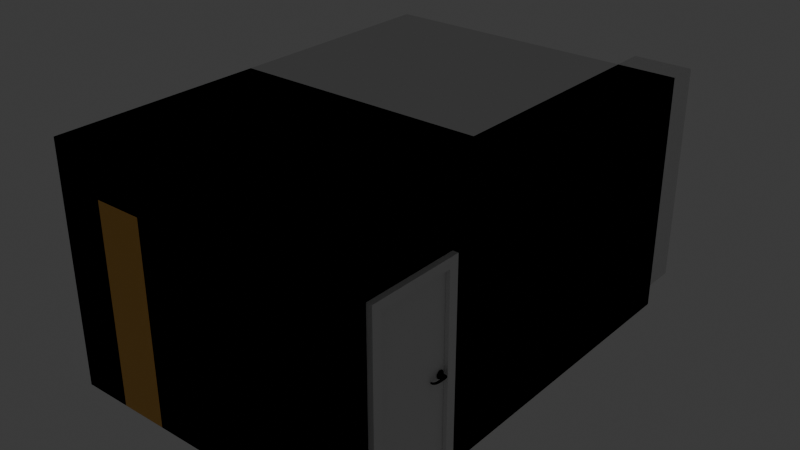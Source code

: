 # Source: ZimmerMatthiasMitM_bel3.blend  (saved by Blender 4.0.36; exported with 4.5.12 LTS)
import bpy
from mathutils import Matrix  # noqa: F401  (used for matrix-valued properties, if any)

bpy.ops.wm.read_factory_settings(use_empty=True)
scene = bpy.context.scene
scene.name = 'Scene'

# ---- collections
col_collection = bpy.data.collections.new('Collection'); scene.collection.children.link(col_collection)

# ---- materials (node trees are filled in below, after node groups)
mat_material_001 = bpy.data.materials.new('Material.001')
mat_material_001.use_transparent_shadow = False
mat_door_material = bpy.data.materials.new('Door_material')
mat_door_material.use_transparent_shadow = False
mat_handle_material = bpy.data.materials.new('Handle_material')
mat_handle_material.use_transparent_shadow = False
mat_handle_material.diffuse_color = (0.578, 0.555, 0.736, 1.0)
mat_hidden_material = bpy.data.materials.new('hidden_material')
mat_hidden_material.use_transparent_shadow = False
mat_hidden_material.diffuse_color = (1.0, 1.0, 1.0, 1.0)
mat_holz = bpy.data.materials.new('Holz')
mat_holz.use_transparent_shadow = False
mat_holz.diffuse_color = (0.8007, 0.4225, 0.07398, 1.0)
mat_holz.roughness = 0.5
mat_material_002 = bpy.data.materials.new('Material.002')
mat_material_002.use_transparent_shadow = False
mat_material_002.diffuse_color = (0.8002, 0.7863, 0.5212, 1.0)
mat_material_002.roughness = 0.5
mat_holz_002 = bpy.data.materials.new('Holz.002')
mat_holz_002.use_transparent_shadow = False
mat_holz_002.diffuse_color = (0.8007, 0.4225, 0.07398, 1.0)
mat_holz_002.roughness = 0.5
mat_material_004 = bpy.data.materials.new('Material.004')
mat_material_004.use_transparent_shadow = False
mat_material_004.diffuse_color = (0.8011, 0.5315, 0.2015, 1.0)
mat_material_004.roughness = 0.5
mat_material_005 = bpy.data.materials.new('Material.005')
mat_material_005.use_transparent_shadow = False
mat_material_005.diffuse_color = (0.8011, 0.5315, 0.2015, 1.0)
mat_material_005.roughness = 0.5

# ---- material node trees
mat_material_001.use_nodes = True; mat_material_001.node_tree.nodes.clear()
_N = mat_material_001.node_tree.nodes; _L = mat_material_001.node_tree.links
n0 = _N.new('ShaderNodeBsdfPrincipled'); n0.name = 'Principled BSDF'; n0.location = (10, 300)
n0.inputs[3].default_value = 1.45
n1 = _N.new('ShaderNodeOutputMaterial'); n1.name = 'Material Output'; n1.location = (300, 300)
_L.new(n0.outputs[0], n1.inputs[0])
n1.is_active_output = True
mat_door_material.use_nodes = True; mat_door_material.node_tree.nodes.clear()
_N = mat_door_material.node_tree.nodes; _L = mat_door_material.node_tree.links
n0 = _N.new('ShaderNodeBsdfPrincipled'); n0.name = 'Principled BSDF'; n0.location = (10, 300)
n0.inputs[3].default_value = 1.45
n1 = _N.new('ShaderNodeOutputMaterial'); n1.name = 'Material Output'; n1.location = (1100, 160)
n2 = _N.new('ShaderNodeBsdfDiffuse'); n2.name = 'Diffuse BSDF'; n2.location = (200, 320)
n3 = _N.new('ShaderNodeBsdfAnisotropic'); n3.name = 'Glossy_0'; n3.location = (200, 0)
n4 = _N.new('ShaderNodeMixShader'); n4.name = 'Mix_0'; n4.location = (500, 160)
n4.inputs[0].default_value = 0.1
_L.new(n2.outputs[0], n4.inputs[1])
_L.new(n3.outputs[0], n4.inputs[2])
_L.new(n4.outputs[0], n1.inputs[0])
n1.is_active_output = True
mat_handle_material.use_nodes = True; mat_handle_material.node_tree.nodes.clear()
_N = mat_handle_material.node_tree.nodes; _L = mat_handle_material.node_tree.links
n0 = _N.new('ShaderNodeBsdfPrincipled'); n0.name = 'Principled BSDF'; n0.location = (10, 300)
n0.inputs[3].default_value = 1.45
n1 = _N.new('ShaderNodeBsdfAnisotropic'); n1.name = 'Glossy_0'; n1.location = (700, 160)
n1.inputs[1].default_value = 0.2
_L.new(n1.outputs[0], n1.inputs[0])
mat_hidden_material.use_nodes = True; mat_hidden_material.node_tree.nodes.clear()
_N = mat_hidden_material.node_tree.nodes; _L = mat_hidden_material.node_tree.links
n0 = _N.new('ShaderNodeBsdfPrincipled'); n0.name = 'Principled BSDF'; n0.location = (10, 300)
n0.inputs[3].default_value = 1.45
n1 = _N.new('ShaderNodeBsdfTransparent'); n1.name = 'Transparent_0'; n1.location = (700, 160)
_L.new(n1.outputs[0], n1.inputs[0])
mat_holz.use_nodes = True; mat_holz.node_tree.nodes.clear()
_N = mat_holz.node_tree.nodes; _L = mat_holz.node_tree.links
n0 = _N.new('ShaderNodeBsdfPrincipled'); n0.name = 'Principled BSDF'; n0.location = (10, 300)
n0.inputs[0].default_value = (0.8007, 0.4225, 0.07398, 1.0)
n0.inputs[3].default_value = 1.45
n1 = _N.new('ShaderNodeOutputMaterial'); n1.name = 'Material Output'; n1.location = (300, 300)
n2 = _N.new('ShaderNodeNormalMap'); n2.name = 'Normal Map'; n2.location = (-300, -300)
n2.label = 'Normal/Map'
n2.inputs[0].default_value = 0.0
_L.new(n0.outputs[0], n1.inputs[0])
_L.new(n2.outputs[0], n0.inputs[5])
n1.is_active_output = True
mat_material_002.use_nodes = True; mat_material_002.node_tree.nodes.clear()
_N = mat_material_002.node_tree.nodes; _L = mat_material_002.node_tree.links
n0 = _N.new('ShaderNodeBsdfPrincipled'); n0.name = 'Principled BSDF'; n0.location = (10, 300)
n0.inputs[0].default_value = (0.8002, 0.7863, 0.5212, 1.0)
n0.inputs[3].default_value = 1.45
n1 = _N.new('ShaderNodeOutputMaterial'); n1.name = 'Material Output'; n1.location = (300, 300)
n2 = _N.new('ShaderNodeNormalMap'); n2.name = 'Normal Map'; n2.location = (-300, -300)
n2.label = 'Normal/Map'
n2.inputs[0].default_value = 0.0
_L.new(n0.outputs[0], n1.inputs[0])
_L.new(n2.outputs[0], n0.inputs[5])
n1.is_active_output = True
mat_holz_002.use_nodes = True; mat_holz_002.node_tree.nodes.clear()
_N = mat_holz_002.node_tree.nodes; _L = mat_holz_002.node_tree.links
n0 = _N.new('ShaderNodeBsdfPrincipled'); n0.name = 'Principled BSDF'; n0.location = (10, 300)
n0.inputs[0].default_value = (0.8007, 0.4225, 0.07398, 1.0)
n0.inputs[3].default_value = 1.45
n1 = _N.new('ShaderNodeOutputMaterial'); n1.name = 'Material Output'; n1.location = (300, 300)
n2 = _N.new('ShaderNodeNormalMap'); n2.name = 'Normal Map'; n2.location = (-300, -300)
n2.label = 'Normal/Map'
n2.inputs[0].default_value = 0.0
_L.new(n0.outputs[0], n1.inputs[0])
_L.new(n2.outputs[0], n0.inputs[5])
n1.is_active_output = True
mat_material_004.use_nodes = True; mat_material_004.node_tree.nodes.clear()
_N = mat_material_004.node_tree.nodes; _L = mat_material_004.node_tree.links
n0 = _N.new('ShaderNodeBsdfPrincipled'); n0.name = 'Principled BSDF'; n0.location = (10, 300)
n0.inputs[0].default_value = (0.8011, 0.5315, 0.2015, 1.0)
n0.inputs[3].default_value = 1.45
n1 = _N.new('ShaderNodeOutputMaterial'); n1.name = 'Material Output'; n1.location = (300, 300)
n2 = _N.new('ShaderNodeNormalMap'); n2.name = 'Normal Map'; n2.location = (-300, -300)
n2.label = 'Normal/Map'
n2.inputs[0].default_value = 0.0
_L.new(n0.outputs[0], n1.inputs[0])
_L.new(n2.outputs[0], n0.inputs[5])
n1.is_active_output = True
mat_material_005.use_nodes = True; mat_material_005.node_tree.nodes.clear()
_N = mat_material_005.node_tree.nodes; _L = mat_material_005.node_tree.links
n0 = _N.new('ShaderNodeBsdfPrincipled'); n0.name = 'Principled BSDF'; n0.location = (10, 300)
n0.inputs[0].default_value = (0.8011, 0.5315, 0.2015, 1.0)
n0.inputs[3].default_value = 1.45
n1 = _N.new('ShaderNodeOutputMaterial'); n1.name = 'Material Output'; n1.location = (300, 300)
n2 = _N.new('ShaderNodeNormalMap'); n2.name = 'Normal Map'; n2.location = (-300, -300)
n2.label = 'Normal/Map'
n2.inputs[0].default_value = 0.0
_L.new(n0.outputs[0], n1.inputs[0])
_L.new(n2.outputs[0], n0.inputs[5])
n1.is_active_output = True

# ---- world
world_world = bpy.data.worlds.new('World'); scene.world = world_world
world_world.use_nodes = True; world_world.node_tree.nodes.clear()
_N = world_world.node_tree.nodes; _L = world_world.node_tree.links
n0 = _N.new('ShaderNodeOutputWorld'); n0.name = 'World Output'; n0.location = (300, 300)
n1 = _N.new('ShaderNodeBackground'); n1.name = 'Background'; n1.location = (10, 300)
n1.inputs[0].default_value = (0.05088, 0.05088, 0.05088, 1.0)
_L.new(n1.outputs[0], n0.inputs[0])
n0.is_active_output = True
world_world.color = (0.05088, 0.05088, 0.05088)
world_world.use_sun_shadow = False
world_world.sun_shadow_jitter_overblur = 0.0

# ---- lights
light_point = bpy.data.lights.new('Point', 'POINT')
light_point.transmission_factor = 0.0
light_point.use_soft_falloff = False
light_point.energy = 40.0
light_point.shadow_maximum_resolution = 0.006
light_point.use_absolute_resolution = True

# ---- meshes
me_plane = bpy.data.meshes.new('Plane')
me_plane.from_pydata([(-1.0, -1.0, 0.0), (1.0, -1.0, 0.0), (-1.0, 1.0, 0.0), (1.0, 1.0, 0.0), (-1.0, 1.0, 0.23), (-1.0, -1.0, 0.23), (1.0, -1.0, 0.23), (1.0, 1.0, 0.23), (-1.0, -0.02991, 2.53), (-1.0, -1.0, 2.53), (1.0, -1.0, 2.53), (1.0, 1.0, 2.53), (0.6306, -1.0, 0.0), (0.6306, 1.0, 0.0), (0.6306, -1.0, 0.23), (0.6306, 1.0, 0.23), (0.6306, -1.0, 2.53), (0.6306, 1.0, 2.53), (1.0, 1.0, 0.62), (1.0, -1.0, 0.62), (-1.0, -1.0, 0.62), (-1.0, 1.0, 0.62), (0.6306, -1.0, 0.62), (0.6306, 1.0, 0.62), (0.6306, 1.0, 0.0), (0.6306, 1.0, 0.23), (0.6306, -0.02991, 2.53), (0.6306, -1.0, 0.0), (0.6306, -1.0, 0.23), (0.6306, -1.0, 2.53), (0.6306, -1.0, 0.62), (0.6306, 1.0, 0.62), (1.0, 1.145, 0.62), (1.0, 1.145, 2.53), (1.0, 1.145, 0.23), (0.6306, 1.145, 0.23), (0.6306, 1.145, 2.53), (0.6306, 1.145, 0.62), (-1.0, -0.02991, 2.53), (-1.0, -1.0, 2.53), (1.0, -1.0, 2.53), (1.0, 1.0, 2.53), (0.6306, -1.0, 2.53), (0.6306, 1.0, 2.53), (0.6306, -0.02991, 2.53), (0.6306, -1.0, 2.53), (1.0, 1.145, 2.53), (0.6306, 1.145, 2.53)], [], [(12, 13, 3, 1), (19, 18, 11, 10), (12, 1, 6, 14), (1, 3, 7, 6), (2, 0, 5, 4), (24, 2, 4, 25), (21, 20, 9, 8), (31, 21, 8, 26), (22, 19, 10, 16), (30, 22, 16, 29), (7, 15, 35, 34), (3, 13, 15, 7), (27, 12, 14, 28), (27, 24, 13, 12), (28, 14, 22, 30), (14, 6, 19, 22), (25, 4, 21, 31), (4, 5, 20, 21), (6, 7, 18, 19), (15, 25, 31, 23), (5, 28, 30, 20), (0, 2, 24, 27), (0, 27, 28, 5), (20, 30, 29, 9), (23, 31, 26, 17), (13, 24, 25, 15), (32, 37, 36, 33), (34, 35, 37, 32), (18, 7, 34, 32), (15, 23, 37, 35), (11, 18, 32, 33), (23, 17, 36, 37), (42, 40, 41, 43), (43, 41, 46, 47), (39, 45, 44, 38)])
_uv = me_plane.uv_layers.new(name='UVMap')
_uv.uv.foreach_set('vector', [0.8175, 0.0, 0.8175, 1.0, 1.0, 1.0, 1.0, 0.0, 1.0, 0.0, 1.0, 1.0, 1.0, 1.0, 1.0, 0.0, 0.8175, 0.0, 1.0, 0.0, 1.0, 0.0, 0.8175, 0.0, 1.0, 0.0, 1.0, 1.0, 1.0, 1.0, 1.0, 0.0, 0.0, 1.0, 0.0, 0.0, 0.0, 0.0, 0.0, 1.0, 0.8175, 1.0, 0.0, 1.0, 0.0, 1.0, 0.8175, 1.0, 0.0, 1.0, 0.0, 0.0, 0.0, 0.0, 0.0, 1.0, 0.8175, 1.0, 0.0, 1.0, 0.0, 1.0, 0.8175, 1.0, 0.8175, 0.0, 1.0, 0.0, 1.0, 0.0, 0.8175, 0.0, 0.8175, 0.0, 0.8175, 0.0, 0.8175, 0.0, 0.8175, 0.0, 1.0, 1.0, 0.8175, 1.0, 0.8175, 1.0, 1.0, 1.0, 1.0, 1.0, 0.8175, 1.0, 0.8175, 1.0, 1.0, 1.0, 0.8175, 0.0, 0.8175, 0.0, 0.8175, 0.0, 0.8175, 0.0, 0.8175, 0.0, 0.8175, 1.0, 0.8175, 1.0, 0.8175, 0.0, 0.8175, 0.0, 0.8175, 0.0, 0.8175, 0.0, 0.8175, 0.0, 0.8175, 0.0, 1.0, 0.0, 1.0, 0.0, 0.8175, 0.0, 0.8175, 1.0, 0.0, 1.0, 0.0, 1.0, 0.8175, 1.0, 0.0, 1.0, 0.0, 0.0, 0.0, 0.0, 0.0, 1.0, 1.0, 0.0, 1.0, 1.0, 1.0, 1.0, 1.0, 0.0, 0.8175, 1.0, 0.8175, 1.0, 0.8175, 1.0, 0.8175, 1.0, 0.0, 0.0, 0.8175, 0.0, 0.8175, 0.0, 0.0, 0.0, 0.0, 0.0, 0.0, 1.0, 0.8175, 1.0, 0.8175, 0.0, 0.0, 0.0, 0.8175, 0.0, 0.8175, 0.0, 0.0, 0.0, 0.0, 0.0, 0.8175, 0.0, 0.8175, 0.0, 0.0, 0.0, 0.8175, 1.0, 0.8175, 1.0, 0.8175, 1.0, 0.8175, 1.0, 0.8175, 1.0, 0.8175, 1.0, 0.8175, 1.0, 0.8175, 1.0, 1.0, 1.0, 0.8175, 1.0, 0.8175, 1.0, 1.0, 1.0, 1.0, 1.0, 0.8175, 1.0, 0.8175, 1.0, 1.0, 1.0, 1.0, 1.0, 1.0, 1.0, 1.0, 1.0, 1.0, 1.0, 0.8175, 1.0, 0.8175, 1.0, 0.8175, 1.0, 0.8175, 1.0, 1.0, 1.0, 1.0, 1.0, 1.0, 1.0, 1.0, 1.0, 0.8175, 1.0, 0.8175, 1.0, 0.8175, 1.0, 0.8175, 1.0, 0.8175, 0.0, 1.0, 0.0, 1.0, 1.0, 0.8175, 1.0, 0.8175, 1.0, 1.0, 1.0, 1.0, 1.0, 0.8175, 1.0, 0.0, 0.0, 0.8175, 0.0, 0.8175, 1.0, 0.0, 1.0])
me_plane.materials.append(mat_material_001)
me_plane.update()
me_doorfrane = bpy.data.meshes.new('DoorFrane')
me_doorfrane.from_pydata([(-0.5, -0.02667, 0.0), (-0.5, 0.05333, 0.0), (-0.42, 0.05333, 0.0), (-0.5, -0.02667, 2.1), (-0.5, 0.05333, 2.1), (0.5, 0.05333, 2.1), (0.5, -0.02667, 2.1), (0.42, -0.02667, 2.02), (-0.42, 0.05333, 2.02), (0.42, -0.02667, 0.0), (0.5, -0.02667, 0.0), (0.5, 0.05333, 0.0), (0.42, 0.01333, 2.02), (-0.42, 0.01333, 2.02), (-0.42, 0.01333, 0.0), (-0.4, 0.01333, 2.02), (-0.4, 0.01333, 0.0), (-0.4, 0.05333, 2.02), (-0.4, 0.05333, 0.0), (0.42, 0.01333, 0.0), (-0.42, -0.02667, 2.02), (-0.42, -0.02667, 0.0), (0.42, 0.05333, 2.02), (0.42, 0.05333, 0.0), (0.4, 0.05333, 0.0), (0.4, 0.01333, 0.0), (0.4, 0.05333, 2.02), (0.4, 0.01333, 2.0), (0.4, 0.01333, 2.02), (-0.4, 0.05333, 2.0), (-0.4, 0.01333, 2.0), (0.4, 0.05333, 2.0)], [], [(3, 4, 1, 0), (7, 12, 19, 9), (4, 3, 6, 5), (10, 11, 5, 6), (13, 20, 21, 14), (17, 15, 16, 18), (11, 23, 22, 5), (20, 13, 12, 7), (20, 3, 0, 21), (9, 10, 6, 7), (13, 14, 16, 15), (4, 8, 2, 1), (29, 31, 27, 30), (7, 6, 3, 20), (8, 4, 5, 22), (14, 2, 18, 16), (17, 18, 2, 8), (28, 25, 19, 12), (28, 26, 24, 25), (25, 24, 23, 19), (22, 23, 24, 26), (29, 17, 26, 31), (15, 30, 27, 28), (8, 22, 26)])
me_doorfrane.materials.append(mat_door_material)
me_doorfrane.update()
me_door = bpy.data.meshes.new('Door')
me_door.from_pydata([(-0.836, 0.0, -1.046), (-0.836, 0.034, -1.046), (0.0, 0.034, -1.046), (0.0, 0.0, -1.046), (-0.836, 0.0, 0.964), (-0.836, 0.034, 0.964), (0.0, 0.034, 0.964), (0.0, 0.0, 0.964)], [], [(4, 5, 1, 0), (5, 6, 2, 1), (6, 7, 3, 2), (7, 4, 0, 3), (0, 1, 2, 3), (7, 6, 5, 4)])
me_door.materials.append(mat_door_material)
me_door.update()
me_handle_front = bpy.data.meshes.new('Handle_Front')
me_handle_front.from_pydata([(-0.03019, -0.002781, -0.03282), (-0.04255, -0.002942, -0.01332), (-0.0435, -0.003072, 0.009742), (-0.03279, -0.003135, 0.03019), (-0.01329, -0.003114, 0.04254), (0.009772, -0.003016, 0.04349), (0.03022, -0.002866, 0.03279), (0.04257, -0.002704, 0.01329), (0.04352, -0.002575, -0.009773), (0.03281, -0.002512, -0.03022), (0.01332, -0.002532, -0.04257), (-0.009746, -0.00263, -0.04352), (-0.02902, -0.01959, -0.03172), (-0.04093, -0.01974, -0.01293), (-0.04184, -0.01987, 0.009297), (-0.03152, -0.01993, 0.029), (-0.01273, -0.01991, 0.04091), (0.009494, -0.01982, 0.04183), (0.0292, -0.01967, 0.03151), (0.04111, -0.01952, 0.01272), (0.04202, -0.01939, -0.009511), (0.0317, -0.01933, -0.02922), (0.01291, -0.01935, -0.04112), (-0.009317, -0.01944, -0.04204), (1.283e-05, -0.002823, -1.534e-05), (-0.01446, -0.01961, -0.01591), (-0.02041, -0.01969, -0.006515), (-0.02087, -0.01975, 0.004593), (-0.01571, -0.01978, 0.01444), (-0.006319, -0.01977, 0.02039), (0.004789, -0.01973, 0.02085), (0.01464, -0.01965, 0.01569), (0.02059, -0.01958, 0.006302), (0.02105, -0.01951, -0.004807), (0.01589, -0.01948, -0.01466), (0.006496, -0.01949, -0.02061), (-0.004612, -0.01954, -0.02106), (-0.01441, -0.0315, -0.01597), (-0.02036, -0.03158, -0.00658), (-0.02082, -0.03164, 0.004529), (-0.01566, -0.03167, 0.01438), (-0.006266, -0.03166, 0.02033), (0.004842, -0.03161, 0.02079), (0.01469, -0.03154, 0.01563), (0.02064, -0.03146, 0.006237), (0.0211, -0.0314, -0.004871), (0.01594, -0.03137, -0.01472), (0.00655, -0.03138, -0.02067), (-0.004559, -0.03143, -0.02113), (-0.01446, -0.02062, -0.01591), (-0.02041, -0.0207, -0.00652), (-0.02086, -0.02076, 0.004588), (-0.01571, -0.02079, 0.01444), (-0.006315, -0.02078, 0.02039), (0.004794, -0.02074, 0.02085), (0.01464, -0.02066, 0.01569), (0.02059, -0.02059, 0.006296), (0.02105, -0.02052, -0.004812), (0.01589, -0.02049, -0.01466), (0.006501, -0.0205, -0.02061), (-0.004608, -0.02055, -0.02107), (-0.01216, -0.0315, -0.01353), (-0.01719, -0.03157, -0.00559), (-0.01758, -0.03162, 0.003803), (-0.01322, -0.03165, 0.01213), (-0.005277, -0.03164, 0.01716), (0.004117, -0.0316, 0.01755), (0.01245, -0.03154, 0.01319), (0.01748, -0.03147, 0.005248), (0.01786, -0.03142, -0.004146), (0.0135, -0.03139, -0.01247), (0.00556, -0.0314, -0.01751), (-0.003833, -0.03144, -0.01789), (-0.01852, -0.009612, -0.005855), (-0.01313, -0.009541, -0.01436), (-0.01894, -0.009668, 0.004205), (-0.01426, -0.009696, 0.01312), (-0.00576, -0.009687, 0.01851), (0.0043, -0.009644, 0.01893), (0.01322, -0.009578, 0.01426), (0.01861, -0.009508, 0.005751), (0.01902, -0.009451, -0.004308), (0.01435, -0.009424, -0.01323), (0.005846, -0.009433, -0.01862), (-0.004214, -0.009476, -0.01903), (-0.01205, -0.02431, -0.01334), (-0.01702, -0.02438, -0.005488), (-0.01741, -0.02443, 0.003796), (-0.0131, -0.02445, 0.01203), (-0.005246, -0.02445, 0.017), (0.004038, -0.02441, 0.01738), (0.01227, -0.02435, 0.01307), (0.01724, -0.02428, 0.005224), (0.01763, -0.02423, -0.004061), (0.01331, -0.0242, -0.01229), (0.005465, -0.02421, -0.01727), (-0.003819, -0.02425, -0.01765), (-0.01189, -0.05946, -0.01353), (-0.01687, -0.05952, -0.005679), (-0.01725, -0.05958, 0.003605), (-0.01294, -0.0596, 0.01184), (-0.005088, -0.05959, 0.01681), (0.004196, -0.05955, 0.01719), (0.01243, -0.05949, 0.01288), (0.0174, -0.05943, 0.005033), (0.01778, -0.05938, -0.004252), (0.01347, -0.05935, -0.01248), (0.005623, -0.05936, -0.01746), (-0.003661, -0.0594, -0.01784), (-0.01184, -0.07237, -0.0136), (-0.01681, -0.07244, -0.00575), (-0.01719, -0.07249, 0.003535), (-0.01288, -0.07252, 0.01177), (-0.00503, -0.07251, 0.01674), (0.004254, -0.07247, 0.01712), (0.01249, -0.07241, 0.01281), (0.01746, -0.07234, 0.004962), (0.01784, -0.07229, -0.004322), (0.01353, -0.07227, -0.01255), (0.005681, -0.07227, -0.01753), (-0.003603, -0.07231, -0.01791), (0.1257, -0.06936, -0.006631), (0.1269, -0.06874, -0.003521), (0.1274, -0.0684, 0.001802), (0.1271, -0.06844, 0.007911), (0.1262, -0.06884, 0.01317), (0.1248, -0.06949, 0.01617), (0.1242, -0.06165, -0.006511), (0.1253, -0.06103, -0.003401), (0.1259, -0.06069, 0.001922), (0.1256, -0.06073, 0.008031), (0.1246, -0.06113, 0.01329), (0.1232, -0.06178, 0.01629), (0.1369, -0.01982, -0.0064), (0.1345, -0.01899, -0.006496), (0.1377, -0.01831, -0.003302), (0.1379, -0.01746, 0.002013), (0.1377, -0.01749, 0.008122), (0.137, -0.0184, 0.01339), (0.136, -0.01995, 0.0164), (0.1336, -0.01912, 0.0163), (0.1352, -0.01748, -0.003398), (0.1355, -0.01662, 0.001918), (0.1352, -0.01666, 0.008026), (0.1345, -0.01757, 0.01329), (0.0003253, -0.07239, -0.0003937)], [], [(24, 0, 1), (24, 1, 2), (24, 2, 3), (24, 3, 4), (24, 4, 5), (24, 5, 6), (24, 6, 7), (24, 7, 8), (24, 8, 9), (24, 9, 10), (24, 10, 11), (11, 0, 24), (0, 12, 13, 1), (1, 13, 14, 2), (2, 14, 15, 3), (3, 15, 16, 4), (4, 16, 17, 5), (5, 17, 18, 6), (6, 18, 19, 7), (7, 19, 20, 8), (8, 20, 21, 9), (9, 21, 22, 10), (10, 22, 23, 11), (12, 0, 11, 23), (13, 12, 25, 26), (14, 13, 26, 27), (15, 14, 27, 28), (16, 15, 28, 29), (17, 16, 29, 30), (18, 17, 30, 31), (19, 18, 31, 32), (20, 19, 32, 33), (21, 20, 33, 34), (22, 21, 34, 35), (23, 22, 35, 36), (12, 23, 36, 25), (25, 49, 50, 26), (49, 37, 38, 50), (26, 50, 51, 27), (50, 38, 39, 51), (27, 51, 52, 28), (51, 39, 40, 52), (28, 52, 53, 29), (52, 40, 41, 53), (29, 53, 54, 30), (53, 41, 42, 54), (30, 54, 55, 31), (54, 42, 43, 55), (31, 55, 56, 32), (55, 43, 44, 56), (32, 56, 57, 33), (56, 44, 45, 57), (33, 57, 58, 34), (57, 45, 46, 58), (34, 58, 59, 35), (58, 46, 47, 59), (35, 59, 60, 36), (59, 47, 48, 60), (36, 60, 49, 25), (60, 48, 37, 49), (38, 37, 61, 62), (39, 38, 62, 63), (40, 39, 63, 64), (41, 40, 64, 65), (42, 41, 65, 66), (43, 42, 66, 67), (44, 43, 67, 68), (45, 44, 68, 69), (46, 45, 69, 70), (47, 46, 70, 71), (48, 47, 71, 72), (37, 48, 72, 61), (62, 61, 74, 73), (63, 62, 73, 75), (64, 63, 75, 76), (65, 64, 76, 77), (66, 65, 77, 78), (67, 66, 78, 79), (68, 67, 79, 80), (69, 68, 80, 81), (70, 69, 81, 82), (71, 70, 82, 83), (72, 71, 83, 84), (61, 72, 84, 74), (86, 85, 97, 98), (87, 86, 98, 99), (88, 87, 99, 100), (89, 88, 100, 101), (90, 89, 101, 102), (91, 90, 102, 103), (92, 91, 103, 104), (93, 92, 104, 105), (94, 93, 105, 106), (95, 94, 106, 107), (96, 95, 107, 108), (97, 85, 96, 108), (98, 97, 109, 110), (99, 98, 110, 111), (100, 99, 111, 112), (101, 100, 112, 113), (102, 101, 113, 114), (108, 107, 119, 120), (108, 120, 109, 97), (119, 107, 127, 121), (118, 119, 121, 122), (117, 118, 122, 123), (116, 117, 123, 124), (115, 116, 124, 125), (114, 115, 125, 126), (102, 114, 126, 132), (107, 106, 128, 127), (106, 105, 129, 128), (105, 104, 130, 129), (104, 103, 131, 130), (103, 102, 132, 131), (121, 127, 134, 133), (122, 121, 133, 135), (123, 122, 135, 136), (124, 123, 136, 137), (125, 124, 137, 138), (126, 125, 138, 139), (132, 126, 139, 140), (127, 128, 141, 134), (128, 129, 142, 141), (129, 130, 143, 142), (130, 131, 144, 143), (131, 132, 140, 144), (138, 144, 140, 139), (137, 143, 144, 138), (136, 142, 143, 137), (135, 141, 142, 136), (133, 134, 141, 135), (110, 109, 145), (111, 110, 145), (112, 111, 145), (113, 112, 145), (114, 113, 145), (115, 114, 145), (116, 115, 145), (117, 116, 145), (118, 117, 145), (119, 118, 145), (120, 119, 145), (109, 120, 145)])
me_handle_front.polygons.foreach_set('use_smooth', [True] * 144)
me_handle_front.materials.append(mat_handle_material)
me_handle_front.update()
me_handle_back = bpy.data.meshes.new('Handle_Back')
me_handle_back.from_pydata([(-0.03019, -0.002781, -0.03282), (-0.04255, -0.002942, -0.01332), (-0.0435, -0.003072, 0.009742), (-0.03279, -0.003135, 0.03019), (-0.01329, -0.003114, 0.04254), (0.009772, -0.003016, 0.04349), (0.03022, -0.002866, 0.03279), (0.04257, -0.002704, 0.01329), (0.04352, -0.002575, -0.009773), (0.03281, -0.002512, -0.03022), (0.01332, -0.002532, -0.04257), (-0.009746, -0.00263, -0.04352), (-0.02902, -0.01959, -0.03172), (-0.04093, -0.01974, -0.01293), (-0.04184, -0.01987, 0.009297), (-0.03152, -0.01993, 0.029), (-0.01273, -0.01991, 0.04091), (0.009494, -0.01982, 0.04183), (0.0292, -0.01967, 0.03151), (0.04111, -0.01952, 0.01272), (0.04202, -0.01939, -0.009511), (0.0317, -0.01933, -0.02922), (0.01291, -0.01935, -0.04112), (-0.009317, -0.01944, -0.04204), (1.283e-05, -0.002823, -1.534e-05), (-0.01446, -0.01961, -0.01591), (-0.02041, -0.01969, -0.006515), (-0.02087, -0.01975, 0.004593), (-0.01571, -0.01978, 0.01444), (-0.006319, -0.01977, 0.02039), (0.004789, -0.01973, 0.02085), (0.01464, -0.01965, 0.01569), (0.02059, -0.01958, 0.006302), (0.02105, -0.01951, -0.004807), (0.01589, -0.01948, -0.01466), (0.006496, -0.01949, -0.02061), (-0.004612, -0.01954, -0.02106), (-0.01441, -0.0315, -0.01597), (-0.02036, -0.03158, -0.00658), (-0.02082, -0.03164, 0.004529), (-0.01566, -0.03167, 0.01438), (-0.006266, -0.03166, 0.02033), (0.004842, -0.03161, 0.02079), (0.01469, -0.03154, 0.01563), (0.02064, -0.03146, 0.006237), (0.0211, -0.0314, -0.004871), (0.01594, -0.03137, -0.01472), (0.00655, -0.03138, -0.02067), (-0.004559, -0.03143, -0.02113), (-0.01446, -0.02062, -0.01591), (-0.02041, -0.0207, -0.00652), (-0.02086, -0.02076, 0.004588), (-0.01571, -0.02079, 0.01444), (-0.006315, -0.02078, 0.02039), (0.004794, -0.02074, 0.02085), (0.01464, -0.02066, 0.01569), (0.02059, -0.02059, 0.006296), (0.02105, -0.02052, -0.004812), (0.01589, -0.02049, -0.01466), (0.006501, -0.0205, -0.02061), (-0.004608, -0.02055, -0.02107), (-0.01216, -0.0315, -0.01353), (-0.01719, -0.03157, -0.00559), (-0.01758, -0.03162, 0.003803), (-0.01322, -0.03165, 0.01213), (-0.005277, -0.03164, 0.01716), (0.004117, -0.0316, 0.01755), (0.01245, -0.03154, 0.01319), (0.01748, -0.03147, 0.005248), (0.01786, -0.03142, -0.004146), (0.0135, -0.03139, -0.01247), (0.00556, -0.0314, -0.01751), (-0.003833, -0.03144, -0.01789), (-0.01852, -0.009612, -0.005855), (-0.01313, -0.009541, -0.01436), (-0.01894, -0.009668, 0.004205), (-0.01426, -0.009696, 0.01312), (-0.00576, -0.009687, 0.01851), (0.0043, -0.009644, 0.01893), (0.01322, -0.009578, 0.01426), (0.01861, -0.009508, 0.005751), (0.01902, -0.009451, -0.004308), (0.01435, -0.009424, -0.01323), (0.005846, -0.009433, -0.01862), (-0.004214, -0.009476, -0.01903), (-0.01205, -0.02431, -0.01334), (-0.01702, -0.02438, -0.005488), (-0.01741, -0.02443, 0.003796), (-0.0131, -0.02445, 0.01203), (-0.005246, -0.02445, 0.017), (0.004038, -0.02441, 0.01738), (0.01227, -0.02435, 0.01307), (0.01724, -0.02428, 0.005224), (0.01763, -0.02423, -0.004061), (0.01331, -0.0242, -0.01229), (0.005465, -0.02421, -0.01727), (-0.003819, -0.02425, -0.01765), (-0.01189, -0.05946, -0.01353), (-0.01687, -0.05952, -0.005679), (-0.01725, -0.05958, 0.003605), (-0.01294, -0.0596, 0.01184), (-0.005088, -0.05959, 0.01681), (0.004196, -0.05955, 0.01719), (0.01243, -0.05949, 0.01288), (0.0174, -0.05943, 0.005033), (0.01778, -0.05938, -0.004252), (0.01347, -0.05935, -0.01248), (0.005623, -0.05936, -0.01746), (-0.003661, -0.0594, -0.01784), (-0.01184, -0.07237, -0.0136), (-0.01681, -0.07244, -0.00575), (-0.01719, -0.07249, 0.003535), (-0.01288, -0.07252, 0.01177), (-0.00503, -0.07251, 0.01674), (0.004254, -0.07247, 0.01712), (0.01249, -0.07241, 0.01281), (0.01746, -0.07234, 0.004962), (0.01784, -0.07229, -0.004322), (0.01353, -0.07227, -0.01255), (0.005681, -0.07227, -0.01753), (-0.003603, -0.07231, -0.01791), (0.1257, -0.06936, -0.006631), (0.1269, -0.06874, -0.003521), (0.1274, -0.0684, 0.001802), (0.1271, -0.06844, 0.007911), (0.1262, -0.06884, 0.01317), (0.1248, -0.06949, 0.01617), (0.1242, -0.06165, -0.006511), (0.1253, -0.06103, -0.003401), (0.1259, -0.06069, 0.001922), (0.1256, -0.06073, 0.008031), (0.1246, -0.06113, 0.01329), (0.1232, -0.06178, 0.01629), (0.1369, -0.01982, -0.0064), (0.1345, -0.01899, -0.006496), (0.1377, -0.01831, -0.003302), (0.1379, -0.01746, 0.002013), (0.1377, -0.01749, 0.008122), (0.137, -0.0184, 0.01339), (0.136, -0.01995, 0.0164), (0.1336, -0.01912, 0.0163), (0.1352, -0.01748, -0.003398), (0.1355, -0.01662, 0.001918), (0.1352, -0.01666, 0.008026), (0.1345, -0.01757, 0.01329), (0.0003253, -0.07239, -0.0003937)], [], [(24, 0, 1), (24, 1, 2), (24, 2, 3), (24, 3, 4), (24, 4, 5), (24, 5, 6), (24, 6, 7), (24, 7, 8), (24, 8, 9), (24, 9, 10), (24, 10, 11), (11, 0, 24), (0, 12, 13, 1), (1, 13, 14, 2), (2, 14, 15, 3), (3, 15, 16, 4), (4, 16, 17, 5), (5, 17, 18, 6), (6, 18, 19, 7), (7, 19, 20, 8), (8, 20, 21, 9), (9, 21, 22, 10), (10, 22, 23, 11), (12, 0, 11, 23), (13, 12, 25, 26), (14, 13, 26, 27), (15, 14, 27, 28), (16, 15, 28, 29), (17, 16, 29, 30), (18, 17, 30, 31), (19, 18, 31, 32), (20, 19, 32, 33), (21, 20, 33, 34), (22, 21, 34, 35), (23, 22, 35, 36), (12, 23, 36, 25), (25, 49, 50, 26), (49, 37, 38, 50), (26, 50, 51, 27), (50, 38, 39, 51), (27, 51, 52, 28), (51, 39, 40, 52), (28, 52, 53, 29), (52, 40, 41, 53), (29, 53, 54, 30), (53, 41, 42, 54), (30, 54, 55, 31), (54, 42, 43, 55), (31, 55, 56, 32), (55, 43, 44, 56), (32, 56, 57, 33), (56, 44, 45, 57), (33, 57, 58, 34), (57, 45, 46, 58), (34, 58, 59, 35), (58, 46, 47, 59), (35, 59, 60, 36), (59, 47, 48, 60), (36, 60, 49, 25), (60, 48, 37, 49), (38, 37, 61, 62), (39, 38, 62, 63), (40, 39, 63, 64), (41, 40, 64, 65), (42, 41, 65, 66), (43, 42, 66, 67), (44, 43, 67, 68), (45, 44, 68, 69), (46, 45, 69, 70), (47, 46, 70, 71), (48, 47, 71, 72), (37, 48, 72, 61), (62, 61, 74, 73), (63, 62, 73, 75), (64, 63, 75, 76), (65, 64, 76, 77), (66, 65, 77, 78), (67, 66, 78, 79), (68, 67, 79, 80), (69, 68, 80, 81), (70, 69, 81, 82), (71, 70, 82, 83), (72, 71, 83, 84), (61, 72, 84, 74), (86, 85, 97, 98), (87, 86, 98, 99), (88, 87, 99, 100), (89, 88, 100, 101), (90, 89, 101, 102), (91, 90, 102, 103), (92, 91, 103, 104), (93, 92, 104, 105), (94, 93, 105, 106), (95, 94, 106, 107), (96, 95, 107, 108), (97, 85, 96, 108), (98, 97, 109, 110), (99, 98, 110, 111), (100, 99, 111, 112), (101, 100, 112, 113), (102, 101, 113, 114), (108, 107, 119, 120), (108, 120, 109, 97), (119, 107, 127, 121), (118, 119, 121, 122), (117, 118, 122, 123), (116, 117, 123, 124), (115, 116, 124, 125), (114, 115, 125, 126), (102, 114, 126, 132), (107, 106, 128, 127), (106, 105, 129, 128), (105, 104, 130, 129), (104, 103, 131, 130), (103, 102, 132, 131), (121, 127, 134, 133), (122, 121, 133, 135), (123, 122, 135, 136), (124, 123, 136, 137), (125, 124, 137, 138), (126, 125, 138, 139), (132, 126, 139, 140), (127, 128, 141, 134), (128, 129, 142, 141), (129, 130, 143, 142), (130, 131, 144, 143), (131, 132, 140, 144), (138, 144, 140, 139), (137, 143, 144, 138), (136, 142, 143, 137), (135, 141, 142, 136), (133, 134, 141, 135), (110, 109, 145), (111, 110, 145), (112, 111, 145), (113, 112, 145), (114, 113, 145), (115, 114, 145), (116, 115, 145), (117, 116, 145), (118, 117, 145), (119, 118, 145), (120, 119, 145), (109, 120, 145)])
me_handle_back.polygons.foreach_set('use_smooth', [True] * 144)
me_handle_back.materials.append(mat_handle_material)
me_handle_back.update()
me_ctrl_hole = bpy.data.meshes.new('CTRL_Hole')
me_ctrl_hole.from_pydata([(-0.5, 0.0, 0.0), (-0.5, 0.24, 0.0), (0.5, 0.24, 0.0), (0.5, 0.0, 0.0), (-0.5, 0.0, 2.1), (-0.5, 0.24, 2.1), (0.5, 0.24, 2.1), (0.5, 0.0, 2.1)], [], [(0, 1, 2, 3), (0, 4, 5, 1), (1, 5, 6, 2), (3, 7, 4, 0), (2, 6, 7, 3), (5, 4, 7, 6)])
me_ctrl_hole.materials.append(mat_hidden_material)
me_ctrl_hole.update()
me_ctrl_baseboard = bpy.data.meshes.new('CTRL_Baseboard')
me_ctrl_baseboard.from_pydata([(-0.5, 0.0, 0.0), (-0.5, 0.4, 0.0), (0.5, 0.4, 0.0), (0.5, 0.0, 0.0), (-0.5, 0.0, 0.4), (-0.5, 0.4, 0.4), (0.5, 0.4, 0.4), (0.5, 0.0, 0.4)], [], [(0, 4, 5, 1), (2, 6, 7, 3)])
me_ctrl_baseboard.materials.append(mat_hidden_material)
me_ctrl_baseboard.update()
me_cube_001 = bpy.data.meshes.new('Cube.001')
me_cube_001.from_pydata([(-1.665, -2.34, 0.0), (-1.665, -2.34, 2.53), (-1.665, 2.34, 0.0), (-1.665, 2.34, 2.53), (1.665, -2.34, 0.0), (1.665, -2.34, 2.53), (1.665, 2.34, 0.0), (1.665, 2.34, 2.53), (-1.665, -2.34, 0.23), (-1.665, 2.34, 0.23), (1.665, 2.34, 0.23), (1.665, -2.34, 0.23), (-1.665, -2.34, 0.62), (-1.665, 2.34, 0.62), (1.665, 2.34, 0.62), (1.665, -2.34, 0.62), (1.005, 2.34, 0.0), (1.005, 2.34, 2.53), (1.005, -2.34, 0.0), (1.005, -2.34, 2.53), (1.005, -2.34, 0.23), (1.005, 2.34, 0.23), (1.005, -2.34, 0.62), (1.005, 2.34, 0.62), (1.005, 2.34, 0.0), (1.005, -2.34, 2.53), (1.005, -2.34, 0.23), (1.005, -2.34, 0.62), (1.005, 2.34, 2.53), (1.005, -2.34, 0.0), (1.005, 2.34, 0.23), (1.005, 2.34, 0.62)], [], [(12, 1, 3, 13), (23, 17, 7, 14), (14, 7, 5, 15), (27, 25, 1, 12), (16, 6, 4, 18), (28, 3, 1, 25), (29, 26, 8, 0), (6, 10, 11, 4), (16, 21, 10, 6), (0, 8, 9, 2), (26, 27, 12, 8), (10, 14, 15, 11), (21, 23, 14, 10), (8, 12, 13, 9), (30, 31, 23, 21), (11, 15, 22, 20), (24, 30, 21, 16), (4, 11, 20, 18), (7, 17, 19, 5), (24, 16, 18, 29), (15, 5, 19, 22), (31, 28, 17, 23), (13, 3, 28, 31), (2, 24, 29, 0), (2, 9, 30, 24), (9, 13, 31, 30), (20, 22, 27, 26), (18, 20, 26, 29), (17, 28, 25, 19), (22, 19, 25, 27)])
_uv = me_cube_001.uv_layers.new(name='UVMap')
_uv.uv.foreach_set('vector', [0.4331, 0.0, 0.625, 0.0, 0.625, 0.25, 0.4331, 0.25, 0.4331, 0.4539, 0.625, 0.4539, 0.625, 0.5, 0.4331, 0.5, 0.4331, 0.5, 0.625, 0.5, 0.625, 0.75, 0.4331, 0.75, 0.4331, 0.7961, 0.625, 0.7961, 0.625, 1.0, 0.4331, 1.0, 0.3289, 0.5, 0.375, 0.5, 0.375, 0.75, 0.3289, 0.75, 0.6711, 0.5, 0.875, 0.5, 0.875, 0.75, 0.6711, 0.75, 0.375, 0.7961, 0.3934, 0.7961, 0.3934, 1.0, 0.375, 1.0, 0.375, 0.5, 0.3934, 0.5, 0.3934, 0.75, 0.375, 0.75, 0.375, 0.4539, 0.3934, 0.4539, 0.3934, 0.5, 0.375, 0.5, 0.375, 0.0, 0.3934, 0.0, 0.3934, 0.25, 0.375, 0.25, 0.3934, 0.7961, 0.4331, 0.7961, 0.4331, 1.0, 0.3934, 1.0, 0.3934, 0.5, 0.4331, 0.5, 0.4331, 0.75, 0.3934, 0.75, 0.3934, 0.4539, 0.4331, 0.4539, 0.4331, 0.5, 0.3934, 0.5, 0.3934, 0.0, 0.4331, 0.0, 0.4331, 0.25, 0.3934, 0.25, 0.3934, 0.4539, 0.4331, 0.4539, 0.4331, 0.4539, 0.3934, 0.4539, 0.3934, 0.75, 0.4331, 0.75, 0.4331, 0.7961, 0.3934, 0.7961, 0.375, 0.4539, 0.3934, 0.4539, 0.3934, 0.4539, 0.375, 0.4539, 0.375, 0.75, 0.3934, 0.75, 0.3934, 0.7961, 0.375, 0.7961, 0.625, 0.5, 0.6711, 0.5, 0.6711, 0.75, 0.625, 0.75, 0.3289, 0.5, 0.3289, 0.5, 0.3289, 0.75, 0.3289, 0.75, 0.4331, 0.75, 0.625, 0.75, 0.625, 0.7961, 0.4331, 0.7961, 0.4331, 0.4539, 0.625, 0.4539, 0.625, 0.4539, 0.4331, 0.4539, 0.4331, 0.25, 0.625, 0.25, 0.625, 0.4539, 0.4331, 0.4539, 0.125, 0.5, 0.3289, 0.5, 0.3289, 0.75, 0.125, 0.75, 0.375, 0.25, 0.3934, 0.25, 0.3934, 0.4539, 0.375, 0.4539, 0.3934, 0.25, 0.4331, 0.25, 0.4331, 0.4539, 0.3934, 0.4539, 0.3934, 0.7961, 0.4331, 0.7961, 0.4331, 0.7961, 0.3934, 0.7961, 0.375, 0.7961, 0.3934, 0.7961, 0.3934, 0.7961, 0.375, 0.7961, 0.6711, 0.5, 0.6711, 0.5, 0.6711, 0.75, 0.6711, 0.75, 0.4331, 0.7961, 0.625, 0.7961, 0.625, 0.7961, 0.4331, 0.7961])
me_cube_001.update()
me_cube = bpy.data.meshes.new('Cube')
me_cube.from_pydata([(-0.9702, -0.7202, 0.5501), (-0.9651, -0.7151, 0.9167), (-0.9702, 0.9702, 0.5501), (-0.9651, 0.9651, 0.9167), (0.9702, -0.7202, 0.5501), (0.9651, -0.7151, 0.9167), (0.9702, 0.9702, 0.5501), (0.9651, 0.9651, 0.9167), (-1.0, -0.75, 0.9167), (-1.0, 1.0, 0.9167), (1.0, 1.0, 0.9167), (1.0, -0.75, 0.9167), (-0.9651, -0.7151, 0.9484), (-0.9235, -0.6735, 0.9899), (-0.964, -0.714, 0.9576), (-0.961, -0.711, 0.9664), (-0.956, -0.706, 0.9743), (-0.9494, -0.6994, 0.9808), (-0.9416, -0.6916, 0.9858), (-0.9328, -0.6828, 0.9888), (-0.9235, 0.9235, 0.9899), (-0.9651, 0.9651, 0.9484), (-0.9328, 0.9328, 0.9888), (-0.9416, 0.9416, 0.9858), (-0.9494, 0.9494, 0.9808), (-0.956, 0.956, 0.9743), (-0.961, 0.961, 0.9664), (-0.964, 0.964, 0.9576), (0.9235, 0.9235, 0.9899), (0.9651, 0.9651, 0.9484), (0.9328, 0.9328, 0.9888), (0.9416, 0.9416, 0.9858), (0.9494, 0.9494, 0.9808), (0.956, 0.956, 0.9743), (0.961, 0.961, 0.9664), (0.964, 0.964, 0.9576), (0.9235, -0.6735, 0.9899), (0.9651, -0.7151, 0.9484), (0.9328, -0.6828, 0.9888), (0.9416, -0.6916, 0.9858), (0.9494, -0.6994, 0.9808), (0.956, -0.706, 0.9743), (0.961, -0.711, 0.9664), (0.964, -0.714, 0.9576), (-1.0, 1.0, 0.5501), (-1.0, -0.75, 0.5501), (1.0, 1.0, 0.5501), (1.0, -0.75, 0.5501), (0.8667, 1.0, 0.5501), (-0.8667, 1.0, 0.5501), (-0.8667, 1.0, 0.9167), (0.8667, 1.0, 0.9167), (-0.8667, -0.75, 0.5501), (0.8667, -0.75, 0.5501), (0.8667, -0.75, 0.9167), (-0.8667, -0.75, 0.9167), (-0.8364, 0.9651, 0.9167), (0.8364, 0.9651, 0.9167), (0.8364, -0.7151, 0.9167), (-0.8364, -0.7151, 0.9167), (-0.8004, 0.9235, 0.9899), (0.8004, 0.9235, 0.9899), (0.8084, 0.9328, 0.9888), (-0.8084, 0.9328, 0.9888), (0.816, 0.9416, 0.9858), (-0.816, 0.9416, 0.9858), (0.8228, 0.9494, 0.9808), (-0.8228, 0.9494, 0.9808), (0.8285, 0.956, 0.9743), (-0.8285, 0.956, 0.9743), (0.8328, 0.961, 0.9664), (-0.8328, 0.961, 0.9664), (0.8355, 0.964, 0.9576), (-0.8355, 0.964, 0.9576), (0.8364, 0.9651, 0.9484), (-0.8364, 0.9651, 0.9484), (0.8004, -0.6735, 0.9899), (-0.8004, -0.6735, 0.9899), (-0.8084, -0.6828, 0.9888), (0.8084, -0.6828, 0.9888), (-0.816, -0.6916, 0.9858), (0.816, -0.6916, 0.9858), (-0.8228, -0.6994, 0.9808), (0.8228, -0.6994, 0.9808), (-0.8285, -0.706, 0.9743), (0.8285, -0.706, 0.9743), (-0.8328, -0.711, 0.9664), (0.8328, -0.711, 0.9664), (-0.8355, -0.714, 0.9576), (0.8355, -0.714, 0.9576), (-0.8364, -0.7151, 0.9484), (0.8364, -0.7151, 0.9484), (0.8408, 0.9702, 0.5501), (-0.8408, 0.9702, 0.5501), (-0.8408, -0.7202, 0.5501), (0.8408, -0.7202, 0.5501), (-1.0, 0.8427, 0.5501), (-1.0, -0.5927, 0.5501), (-1.0, -0.5927, 0.9167), (-1.0, 0.8427, 0.9167), (1.0, -0.5927, 0.5501), (1.0, 0.8427, 0.5501), (1.0, 0.8427, 0.9167), (1.0, -0.5927, 0.9167), (-0.9651, -0.5633, 0.9167), (-0.9651, 0.8133, 0.9167), (0.9651, 0.8133, 0.9167), (0.9651, -0.5633, 0.9167), (-0.9235, -0.5283, 0.9899), (-0.9235, 0.7783, 0.9899), (-0.9328, 0.7861, 0.9888), (-0.9328, -0.5361, 0.9888), (-0.9416, 0.7935, 0.9858), (-0.9416, -0.5435, 0.9858), (-0.9494, 0.8001, 0.9808), (-0.9494, -0.5501, 0.9808), (-0.956, 0.8056, 0.9743), (-0.956, -0.5556, 0.9743), (-0.961, 0.8098, 0.9664), (-0.961, -0.5598, 0.9664), (-0.964, 0.8124, 0.9576), (-0.964, -0.5624, 0.9576), (-0.9651, 0.8133, 0.9484), (-0.9651, -0.5633, 0.9484), (0.9235, 0.7783, 0.9899), (0.9235, -0.5283, 0.9899), (0.9328, -0.5361, 0.9888), (0.9328, 0.7861, 0.9888), (0.9416, -0.5435, 0.9858), (0.9416, 0.7935, 0.9858), (0.9494, -0.5501, 0.9808), (0.9494, 0.8001, 0.9808), (0.956, -0.5556, 0.9743), (0.956, 0.8056, 0.9743), (0.961, -0.5598, 0.9664), (0.961, 0.8098, 0.9664), (0.964, -0.5624, 0.9576), (0.964, 0.8124, 0.9576), (0.9651, -0.5633, 0.9484), (0.9651, 0.8133, 0.9484), (-0.9702, 0.8176, 0.5501), (-0.9702, -0.5676, 0.5501), (0.9702, -0.5676, 0.5501), (0.9702, 0.8176, 0.5501), (0.8004, 0.7783, 0.9899), (0.8004, -0.5283, 0.9899), (-0.8004, 0.7783, 0.9899), (-0.8004, -0.5283, 0.9899), (-0.8408, 0.8176, 0.5501), (-0.8408, -0.5676, 0.5501), (0.8408, 0.8176, 0.5501), (0.8408, -0.5676, 0.5501), (-0.9702, -0.5676, 0.0), (-0.9702, -0.7202, 0.0), (-0.8408, 0.9702, 0.0), (-0.9702, 0.9702, 0.0), (0.9702, 0.8176, 0.0), (0.9702, 0.9702, 0.0), (0.8408, -0.7202, 0.0), (0.9702, -0.7202, 0.0), (0.8408, 0.9702, 0.0), (-0.8408, -0.7202, 0.0), (-0.8408, -0.5676, 0.0), (0.8408, -0.5676, 0.0), (-0.9702, 0.8176, 0.0), (0.9702, -0.5676, 0.0), (-0.8408, 0.8176, 0.0), (0.8408, 0.8176, 0.0)], [], [(96, 99, 9, 44), (48, 51, 10, 46), (100, 103, 11, 47), (52, 55, 8, 45), (94, 0, 153, 161), (56, 3, 21, 75), (105, 3, 9, 99), (57, 7, 10, 51), (107, 5, 11, 103), (59, 1, 8, 55), (58, 5, 37, 91), (106, 7, 29, 139), (147, 108, 13, 77), (109, 20, 22, 110), (110, 22, 23, 112), (112, 23, 24, 114), (114, 24, 25, 116), (116, 25, 26, 118), (118, 26, 27, 120), (120, 27, 21, 122), (61, 28, 30, 62), (62, 30, 31, 64), (64, 31, 32, 66), (66, 32, 33, 68), (68, 33, 34, 70), (70, 34, 35, 72), (72, 35, 29, 74), (125, 36, 38, 126), (126, 38, 39, 128), (128, 39, 40, 130), (130, 40, 41, 132), (132, 41, 42, 134), (134, 42, 43, 136), (136, 43, 37, 138), (77, 13, 19, 78), (78, 19, 18, 80), (80, 18, 17, 82), (82, 17, 16, 84), (84, 16, 15, 86), (86, 15, 14, 88), (88, 14, 12, 90), (104, 1, 12, 123), (141, 0, 45, 97), (93, 2, 44, 49), (143, 6, 46, 101), (95, 4, 47, 53), (0, 94, 52, 45), (94, 95, 53, 52), (6, 92, 48, 46), (92, 93, 49, 48), (43, 89, 91, 37), (89, 88, 90, 91), (42, 87, 89, 43), (87, 86, 88, 89), (41, 85, 87, 42), (85, 84, 86, 87), (40, 83, 85, 41), (83, 82, 84, 85), (39, 81, 83, 40), (81, 80, 82, 83), (38, 79, 81, 39), (79, 78, 80, 81), (36, 76, 79, 38), (76, 77, 78, 79), (27, 73, 75, 21), (73, 72, 74, 75), (26, 71, 73, 27), (71, 70, 72, 73), (25, 69, 71, 26), (69, 68, 70, 71), (24, 67, 69, 25), (67, 66, 68, 69), (23, 65, 67, 24), (65, 64, 66, 67), (22, 63, 65, 23), (63, 62, 64, 65), (20, 60, 63, 22), (60, 61, 62, 63), (125, 145, 76, 36), (145, 147, 77, 76), (1, 59, 90, 12), (59, 58, 91, 90), (5, 58, 54, 11), (58, 59, 55, 54), (3, 56, 50, 9), (56, 57, 51, 50), (7, 57, 74, 29), (57, 56, 75, 74), (142, 4, 159, 165), (149, 151, 95, 94), (47, 11, 54, 53), (53, 54, 55, 52), (44, 9, 50, 49), (49, 50, 51, 48), (93, 92, 150, 148), (148, 150, 151, 149), (6, 143, 156, 157), (140, 148, 149, 141), (61, 60, 146, 144), (144, 146, 147, 145), (28, 61, 144, 124), (124, 144, 145, 125), (4, 142, 100, 47), (142, 143, 101, 100), (2, 140, 96, 44), (140, 141, 97, 96), (3, 105, 122, 21), (105, 104, 123, 122), (35, 137, 139, 29), (137, 136, 138, 139), (34, 135, 137, 35), (135, 134, 136, 137), (33, 133, 135, 34), (133, 132, 134, 135), (32, 131, 133, 33), (131, 130, 132, 133), (31, 129, 131, 32), (129, 128, 130, 131), (30, 127, 129, 31), (127, 126, 128, 129), (28, 124, 127, 30), (124, 125, 126, 127), (14, 121, 123, 12), (121, 120, 122, 123), (15, 119, 121, 14), (119, 118, 120, 121), (16, 117, 119, 15), (117, 116, 118, 119), (17, 115, 117, 16), (115, 114, 116, 117), (18, 113, 115, 17), (113, 112, 114, 115), (19, 111, 113, 18), (111, 110, 112, 113), (13, 108, 111, 19), (108, 109, 110, 111), (60, 20, 109, 146), (146, 109, 108, 147), (5, 107, 138, 37), (107, 106, 139, 138), (7, 106, 102, 10), (106, 107, 103, 102), (1, 104, 98, 8), (104, 105, 99, 98), (149, 94, 161, 162), (150, 143, 142, 151), (46, 10, 102, 101), (101, 102, 103, 100), (45, 8, 98, 97), (97, 98, 99, 96), (163, 165, 159, 158), (152, 162, 161, 153), (155, 154, 166, 164), (160, 157, 156, 167), (150, 92, 160, 167), (143, 150, 167, 156), (95, 151, 163, 158), (4, 95, 158, 159), (151, 142, 165, 163), (148, 140, 164, 166), (140, 2, 155, 164), (0, 141, 152, 153), (141, 149, 162, 152), (92, 6, 157, 160), (93, 148, 166, 154), (2, 93, 154, 155)])
me_cube.polygons.foreach_set('use_smooth', [True] * 166)
me_cube.polygons.foreach_set('material_index', [0, 0, 0, 0, 0, 1, 0, 0, 0, 0, 1, 1, 1, 1, 1, 1, 1, 1, 1, 1, 1, 1, 1, 1, 1, 1, 1, 1, 1, 1, 1, 1, 1, 1, 1, 1, 1, 1, 1, 1, 1, 1, 0, 0, 0, 0, 0, 0, 0, 0, 1, 1, 1, 1, 1, 1, 1, 1, 1, 1, 1, 1, 1, 1, 1, 1, 1, 1, 1, 1, 1, 1, 1, 1, 1, 1, 1, 1, 1, 1, 1, 1, 0, 0, 0, 0, 1, 1, 0, 0, 0, 0, 0, 0, 0, 0, 0, 0, 1, 1, 1, 1, 0, 0, 0, 0, 1, 1, 1, 1, 1, 1, 1, 1, 1, 1, 1, 1, 1, 1, 1, 1, 1, 1, 1, 1, 1, 1, 1, 1, 1, 1, 1, 1, 1, 1, 1, 1, 1, 1, 0, 0, 0, 0, 0, 0, 0, 0, 0, 0, 0, 0, 0, 0, 0, 0, 0, 0, 0, 0, 0, 0, 0, 0, 0, 0])
_k = set([(0, 94), (0, 141), (0, 153), (1, 12), (1, 59), (1, 104), (2, 93), (2, 140), (2, 155), (3, 21), (3, 56), (3, 105), (4, 95), (4, 142), (4, 159), (5, 37), (5, 58), (5, 107), (6, 92), (6, 143), (6, 157), (7, 29), (7, 57), (7, 106), (8, 45), (8, 55), (8, 98), (9, 44), (9, 50), (9, 99), (10, 46), (10, 51), (10, 102), (11, 47), (11, 54), (11, 103), (12, 14), (12, 90), (12, 123), (13, 19), (13, 77), (13, 108), (14, 15), (14, 88), (14, 121), (15, 16), (15, 86), (15, 119), (16, 17), (16, 84), (16, 117), (17, 18), (17, 82), (17, 115), (18, 19), (18, 80), (18, 113), (19, 78), (19, 111), (20, 22), (20, 60), (20, 109), (21, 27), (21, 75), (21, 122), (22, 23), (22, 63), (22, 110), (23, 24), (23, 65), (23, 112), (24, 25), (24, 67), (24, 114), (25, 26), (25, 69), (25, 116), (26, 27), (26, 71), (26, 118), (27, 73), (27, 120), (28, 30), (28, 61), (28, 124), (29, 35), (29, 74), (29, 139), (30, 31), (30, 62), (30, 127), (31, 32), (31, 64), (31, 129), (32, 33), (32, 66), (32, 131), (33, 34), (33, 68), (33, 133), (34, 35), (34, 70), (34, 135), (35, 72), (35, 137), (36, 38), (36, 76), (36, 125), (37, 43), (37, 91), (37, 138), (38, 39), (38, 79), (38, 126), (39, 40), (39, 81), (39, 128), (40, 41), (40, 83), (40, 130), (41, 42), (41, 85), (41, 132), (42, 43), (42, 87), (42, 134), (43, 89), (43, 136), (44, 49), (44, 96), (45, 52), (45, 97), (46, 48), (46, 101), (47, 53), (47, 100), (48, 49), (50, 51), (52, 53), (54, 55), (56, 57), (58, 59), (60, 61), (62, 63), (64, 65), (66, 67), (68, 69), (70, 71), (72, 73), (74, 75), (76, 77), (78, 79), (80, 81), (82, 83), (84, 85), (86, 87), (88, 89), (90, 91), (92, 150), (92, 160), (93, 148), (93, 154), (94, 149), (94, 161), (95, 151), (95, 158), (96, 97), (98, 99), (100, 101), (102, 103), (104, 105), (106, 107), (108, 109), (110, 111), (112, 113), (114, 115), (116, 117), (118, 119), (120, 121), (122, 123), (124, 125), (126, 127), (128, 129), (130, 131), (132, 133), (134, 135), (136, 137), (138, 139), (140, 148), (140, 164), (141, 149), (141, 152), (142, 151), (142, 165), (143, 150), (143, 156), (148, 166), (149, 162), (150, 167), (151, 163), (152, 153), (152, 162), (153, 161), (154, 155), (154, 166), (155, 164), (156, 157), (156, 167), (157, 160), (158, 159), (158, 163), (159, 165), (160, 167), (161, 162), (163, 165), (164, 166)])
me_cube.attributes.new('sharp_edge', 'BOOLEAN', 'EDGE').data.foreach_set('value', [ (min(e.vertices), max(e.vertices)) in _k for e in me_cube.edges])
_uv = me_cube.uv_layers.new(name='UVMap')
_uv.uv.foreach_set('vector', [0.375, 0.1667, 0.625, 0.1667, 0.625, 0.25, 0.375, 0.25, 0.375, 0.4167, 0.625, 0.4167, 0.625, 0.5, 0.375, 0.5, 0.375, 0.6667, 0.625, 0.6667, 0.625, 0.75, 0.375, 0.75, 0.375, 0.9167, 0.625, 0.9167, 0.625, 1.0, 0.375, 1.0, 0.2096, 0.7463, 0.1287, 0.7463, 0.1287, 0.7463, 0.2096, 0.7463, 0.7902, 0.5044, 0.8706, 0.5044, 0.8706, 0.5044, 0.7902, 0.5044, 0.8706, 0.5848, 0.8706, 0.5044, 0.875, 0.5, 0.875, 0.5833, 0.7098, 0.5044, 0.6294, 0.5044, 0.625, 0.5, 0.7083, 0.5, 0.6294, 0.6652, 0.6294, 0.7456, 0.625, 0.75, 0.625, 0.6667, 0.7902, 0.7456, 0.8706, 0.7456, 0.875, 0.75, 0.7917, 0.75, 0.7098, 0.7456, 0.6294, 0.7456, 0.6294, 0.7456, 0.7098, 0.7456, 0.6294, 0.5848, 0.6294, 0.5044, 0.6294, 0.5044, 0.6294, 0.5848, 0.7885, 0.6635, 0.8654, 0.6635, 0.8654, 0.7404, 0.7885, 0.7404, 0.8654, 0.5865, 0.8654, 0.5096, 0.8666, 0.5084, 0.8666, 0.5861, 0.8666, 0.5861, 0.8666, 0.5084, 0.8677, 0.5073, 0.8677, 0.5858, 0.8677, 0.5858, 0.8677, 0.5073, 0.8687, 0.5063, 0.8687, 0.5854, 0.8687, 0.5854, 0.8687, 0.5063, 0.8701, 0.5049, 0.8701, 0.585, 0.8701, 0.585, 0.8701, 0.5049, 0.8704, 0.5046, 0.8704, 0.5849, 0.8704, 0.5849, 0.8704, 0.5046, 0.8706, 0.5044, 0.8706, 0.5848, 0.8706, 0.5848, 0.8706, 0.5044, 0.8706, 0.5044, 0.8706, 0.5848, 0.7115, 0.5096, 0.6346, 0.5096, 0.6334, 0.5084, 0.7111, 0.5084, 0.7111, 0.5084, 0.6334, 0.5084, 0.6323, 0.5073, 0.7108, 0.5073, 0.7108, 0.5073, 0.6323, 0.5073, 0.6313, 0.5063, 0.7104, 0.5063, 0.7104, 0.5063, 0.6313, 0.5063, 0.6299, 0.5049, 0.71, 0.5049, 0.71, 0.5049, 0.6299, 0.5049, 0.6296, 0.5046, 0.7099, 0.5046, 0.7099, 0.5046, 0.6296, 0.5046, 0.6294, 0.5044, 0.7098, 0.5044, 0.7098, 0.5044, 0.6294, 0.5044, 0.6294, 0.5044, 0.7098, 0.5044, 0.6346, 0.6635, 0.6346, 0.7404, 0.6334, 0.7416, 0.6334, 0.6639, 0.6334, 0.6639, 0.6334, 0.7416, 0.6323, 0.7427, 0.6323, 0.6642, 0.6323, 0.6642, 0.6323, 0.7427, 0.6313, 0.7437, 0.6313, 0.6646, 0.6313, 0.6646, 0.6313, 0.7437, 0.6299, 0.7451, 0.6299, 0.665, 0.6299, 0.665, 0.6299, 0.7451, 0.6296, 0.7454, 0.6296, 0.6651, 0.6296, 0.6651, 0.6296, 0.7454, 0.6294, 0.7456, 0.6294, 0.6652, 0.6294, 0.6652, 0.6294, 0.7456, 0.6294, 0.7456, 0.6294, 0.6652, 0.7885, 0.7404, 0.8654, 0.7404, 0.8666, 0.7416, 0.7889, 0.7416, 0.7889, 0.7416, 0.8666, 0.7416, 0.8677, 0.7427, 0.7892, 0.7427, 0.7892, 0.7427, 0.8677, 0.7427, 0.8687, 0.7437, 0.7896, 0.7437, 0.7896, 0.7437, 0.8687, 0.7437, 0.8701, 0.7451, 0.79, 0.7451, 0.79, 0.7451, 0.8701, 0.7451, 0.8704, 0.7454, 0.7901, 0.7454, 0.7901, 0.7454, 0.8704, 0.7454, 0.8706, 0.7456, 0.7902, 0.7456, 0.7902, 0.7456, 0.8706, 0.7456, 0.8706, 0.7456, 0.7902, 0.7456, 0.8706, 0.6652, 0.8706, 0.7456, 0.8706, 0.7456, 0.8706, 0.6652, 0.1287, 0.6654, 0.1287, 0.7463, 0.125, 0.75, 0.125, 0.6667, 0.2096, 0.5037, 0.1287, 0.5037, 0.125, 0.5, 0.2083, 0.5, 0.3713, 0.5846, 0.3713, 0.5037, 0.375, 0.5, 0.375, 0.5833, 0.2904, 0.7463, 0.3713, 0.7463, 0.375, 0.75, 0.2917, 0.75, 0.1287, 0.7463, 0.2096, 0.7463, 0.2083, 0.75, 0.125, 0.75, 0.2096, 0.7463, 0.2904, 0.7463, 0.2917, 0.75, 0.2083, 0.75, 0.3713, 0.5037, 0.2904, 0.5037, 0.2917, 0.5, 0.375, 0.5, 0.2904, 0.5037, 0.2096, 0.5037, 0.2083, 0.5, 0.2917, 0.5, 0.6294, 0.7456, 0.7098, 0.7456, 0.7098, 0.7456, 0.6294, 0.7456, 0.7098, 0.7456, 0.7902, 0.7456, 0.7902, 0.7456, 0.7098, 0.7456, 0.6296, 0.7454, 0.7099, 0.7454, 0.7098, 0.7456, 0.6294, 0.7456, 0.7099, 0.7454, 0.7901, 0.7454, 0.7902, 0.7456, 0.7098, 0.7456, 0.6299, 0.7451, 0.71, 0.7451, 0.7099, 0.7454, 0.6296, 0.7454, 0.71, 0.7451, 0.79, 0.7451, 0.7901, 0.7454, 0.7099, 0.7454, 0.6313, 0.7437, 0.7104, 0.7437, 0.71, 0.7451, 0.6299, 0.7451, 0.7104, 0.7437, 0.7896, 0.7437, 0.79, 0.7451, 0.71, 0.7451, 0.6323, 0.7427, 0.7108, 0.7427, 0.7104, 0.7437, 0.6313, 0.7437, 0.7108, 0.7427, 0.7892, 0.7427, 0.7896, 0.7437, 0.7104, 0.7437, 0.6334, 0.7416, 0.7111, 0.7416, 0.7108, 0.7427, 0.6323, 0.7427, 0.7111, 0.7416, 0.7889, 0.7416, 0.7892, 0.7427, 0.7108, 0.7427, 0.6346, 0.7404, 0.7115, 0.7404, 0.7111, 0.7416, 0.6334, 0.7416, 0.7115, 0.7404, 0.7885, 0.7404, 0.7889, 0.7416, 0.7111, 0.7416, 0.8706, 0.5044, 0.7902, 0.5044, 0.7902, 0.5044, 0.8706, 0.5044, 0.7902, 0.5044, 0.7098, 0.5044, 0.7098, 0.5044, 0.7902, 0.5044, 0.8704, 0.5046, 0.7901, 0.5046, 0.7902, 0.5044, 0.8706, 0.5044, 0.7901, 0.5046, 0.7099, 0.5046, 0.7098, 0.5044, 0.7902, 0.5044, 0.8701, 0.5049, 0.79, 0.5049, 0.7901, 0.5046, 0.8704, 0.5046, 0.79, 0.5049, 0.71, 0.5049, 0.7099, 0.5046, 0.7901, 0.5046, 0.8687, 0.5063, 0.7896, 0.5063, 0.79, 0.5049, 0.8701, 0.5049, 0.7896, 0.5063, 0.7104, 0.5063, 0.71, 0.5049, 0.79, 0.5049, 0.8677, 0.5073, 0.7892, 0.5073, 0.7896, 0.5063, 0.8687, 0.5063, 0.7892, 0.5073, 0.7108, 0.5073, 0.7104, 0.5063, 0.7896, 0.5063, 0.8666, 0.5084, 0.7889, 0.5084, 0.7892, 0.5073, 0.8677, 0.5073, 0.7889, 0.5084, 0.7111, 0.5084, 0.7108, 0.5073, 0.7892, 0.5073, 0.8654, 0.5096, 0.7885, 0.5096, 0.7889, 0.5084, 0.8666, 0.5084, 0.7885, 0.5096, 0.7115, 0.5096, 0.7111, 0.5084, 0.7889, 0.5084, 0.6346, 0.6635, 0.7115, 0.6635, 0.7115, 0.7404, 0.6346, 0.7404, 0.7115, 0.6635, 0.7885, 0.6635, 0.7885, 0.7404, 0.7115, 0.7404, 0.8706, 0.7456, 0.7902, 0.7456, 0.7902, 0.7456, 0.8706, 0.7456, 0.7902, 0.7456, 0.7098, 0.7456, 0.7098, 0.7456, 0.7902, 0.7456, 0.6294, 0.7456, 0.7098, 0.7456, 0.7083, 0.75, 0.625, 0.75, 0.7098, 0.7456, 0.7902, 0.7456, 0.7917, 0.75, 0.7083, 0.75, 0.8706, 0.5044, 0.7902, 0.5044, 0.7917, 0.5, 0.875, 0.5, 0.7902, 0.5044, 0.7098, 0.5044, 0.7083, 0.5, 0.7917, 0.5, 0.6294, 0.5044, 0.7098, 0.5044, 0.7098, 0.5044, 0.6294, 0.5044, 0.7098, 0.5044, 0.7902, 0.5044, 0.7902, 0.5044, 0.7098, 0.5044, 0.3713, 0.6654, 0.3713, 0.7463, 0.3713, 0.7463, 0.3713, 0.6654, 0.2096, 0.6654, 0.2904, 0.6654, 0.2904, 0.7463, 0.2096, 0.7463, 0.375, 0.75, 0.625, 0.75, 0.625, 0.8333, 0.375, 0.8333, 0.375, 0.8333, 0.625, 0.8333, 0.625, 0.9167, 0.375, 0.9167, 0.375, 0.25, 0.625, 0.25, 0.625, 0.3333, 0.375, 0.3333, 0.375, 0.3333, 0.625, 0.3333, 0.625, 0.4167, 0.375, 0.4167, 0.2096, 0.5037, 0.2904, 0.5037, 0.2904, 0.5846, 0.2096, 0.5846, 0.2096, 0.5846, 0.2904, 0.5846, 0.2904, 0.6654, 0.2096, 0.6654, 0.3713, 0.5037, 0.3713, 0.5846, 0.3713, 0.5846, 0.3713, 0.5037, 0.1287, 0.5846, 0.2096, 0.5846, 0.2096, 0.6654, 0.1287, 0.6654, 0.7115, 0.5096, 0.7885, 0.5096, 0.7885, 0.5865, 0.7115, 0.5865, 0.7115, 0.5865, 0.7885, 0.5865, 0.7885, 0.6635, 0.7115, 0.6635, 0.6346, 0.5096, 0.7115, 0.5096, 0.7115, 0.5865, 0.6346, 0.5865, 0.6346, 0.5865, 0.7115, 0.5865, 0.7115, 0.6635, 0.6346, 0.6635, 0.3713, 0.7463, 0.3713, 0.6654, 0.375, 0.6667, 0.375, 0.75, 0.3713, 0.6654, 0.3713, 0.5846, 0.375, 0.5833, 0.375, 0.6667, 0.1287, 0.5037, 0.1287, 0.5846, 0.125, 0.5833, 0.125, 0.5, 0.1287, 0.5846, 0.1287, 0.6654, 0.125, 0.6667, 0.125, 0.5833, 0.8706, 0.5044, 0.8706, 0.5848, 0.8706, 0.5848, 0.8706, 0.5044, 0.8706, 0.5848, 0.8706, 0.6652, 0.8706, 0.6652, 0.8706, 0.5848, 0.6294, 0.5044, 0.6294, 0.5848, 0.6294, 0.5848, 0.6294, 0.5044, 0.6294, 0.5848, 0.6294, 0.6652, 0.6294, 0.6652, 0.6294, 0.5848, 0.6296, 0.5046, 0.6296, 0.5849, 0.6294, 0.5848, 0.6294, 0.5044, 0.6296, 0.5849, 0.6296, 0.6651, 0.6294, 0.6652, 0.6294, 0.5848, 0.6299, 0.5049, 0.6299, 0.585, 0.6296, 0.5849, 0.6296, 0.5046, 0.6299, 0.585, 0.6299, 0.665, 0.6296, 0.6651, 0.6296, 0.5849, 0.6313, 0.5063, 0.6313, 0.5854, 0.6299, 0.585, 0.6299, 0.5049, 0.6313, 0.5854, 0.6313, 0.6646, 0.6299, 0.665, 0.6299, 0.585, 0.6323, 0.5073, 0.6323, 0.5858, 0.6313, 0.5854, 0.6313, 0.5063, 0.6323, 0.5858, 0.6323, 0.6642, 0.6313, 0.6646, 0.6313, 0.5854, 0.6334, 0.5084, 0.6334, 0.5861, 0.6323, 0.5858, 0.6323, 0.5073, 0.6334, 0.5861, 0.6334, 0.6639, 0.6323, 0.6642, 0.6323, 0.5858, 0.6346, 0.5096, 0.6346, 0.5865, 0.6334, 0.5861, 0.6334, 0.5084, 0.6346, 0.5865, 0.6346, 0.6635, 0.6334, 0.6639, 0.6334, 0.5861, 0.8706, 0.7456, 0.8706, 0.6652, 0.8706, 0.6652, 0.8706, 0.7456, 0.8706, 0.6652, 0.8706, 0.5848, 0.8706, 0.5848, 0.8706, 0.6652, 0.8704, 0.7454, 0.8704, 0.6651, 0.8706, 0.6652, 0.8706, 0.7456, 0.8704, 0.6651, 0.8704, 0.5849, 0.8706, 0.5848, 0.8706, 0.6652, 0.8701, 0.7451, 0.8701, 0.665, 0.8704, 0.6651, 0.8704, 0.7454, 0.8701, 0.665, 0.8701, 0.585, 0.8704, 0.5849, 0.8704, 0.6651, 0.8687, 0.7437, 0.8687, 0.6646, 0.8701, 0.665, 0.8701, 0.7451, 0.8687, 0.6646, 0.8687, 0.5854, 0.8701, 0.585, 0.8701, 0.665, 0.8677, 0.7427, 0.8677, 0.6642, 0.8687, 0.6646, 0.8687, 0.7437, 0.8677, 0.6642, 0.8677, 0.5858, 0.8687, 0.5854, 0.8687, 0.6646, 0.8666, 0.7416, 0.8666, 0.6639, 0.8677, 0.6642, 0.8677, 0.7427, 0.8666, 0.6639, 0.8666, 0.5861, 0.8677, 0.5858, 0.8677, 0.6642, 0.8654, 0.7404, 0.8654, 0.6635, 0.8666, 0.6639, 0.8666, 0.7416, 0.8654, 0.6635, 0.8654, 0.5865, 0.8666, 0.5861, 0.8666, 0.6639, 0.7885, 0.5096, 0.8654, 0.5096, 0.8654, 0.5865, 0.7885, 0.5865, 0.7885, 0.5865, 0.8654, 0.5865, 0.8654, 0.6635, 0.7885, 0.6635, 0.6294, 0.7456, 0.6294, 0.6652, 0.6294, 0.6652, 0.6294, 0.7456, 0.6294, 0.6652, 0.6294, 0.5848, 0.6294, 0.5848, 0.6294, 0.6652, 0.6294, 0.5044, 0.6294, 0.5848, 0.625, 0.5833, 0.625, 0.5, 0.6294, 0.5848, 0.6294, 0.6652, 0.625, 0.6667, 0.625, 0.5833, 0.8706, 0.7456, 0.8706, 0.6652, 0.875, 0.6667, 0.875, 0.75, 0.8706, 0.6652, 0.8706, 0.5848, 0.875, 0.5833, 0.875, 0.6667, 0.2096, 0.6654, 0.2096, 0.7463, 0.2096, 0.7463, 0.2096, 0.6654, 0.2904, 0.5846, 0.3713, 0.5846, 0.3713, 0.6654, 0.2904, 0.6654, 0.375, 0.5, 0.625, 0.5, 0.625, 0.5833, 0.375, 0.5833, 0.375, 0.5833, 0.625, 0.5833, 0.625, 0.6667, 0.375, 0.6667, 0.375, 0.0, 0.625, 0.0, 0.625, 0.08333, 0.375, 0.08333, 0.375, 0.08333, 0.625, 0.08333, 0.625, 0.1667, 0.375, 0.1667, 0.2904, 0.6654, 0.3713, 0.6654, 0.3713, 0.7463, 0.2904, 0.7463, 0.1287, 0.6654, 0.2096, 0.6654, 0.2096, 0.7463, 0.1287, 0.7463, 0.1287, 0.5037, 0.2096, 0.5037, 0.2096, 0.5846, 0.1287, 0.5846, 0.2904, 0.5037, 0.3713, 0.5037, 0.3713, 0.5846, 0.2904, 0.5846, 0.2904, 0.5846, 0.2904, 0.5037, 0.2904, 0.5037, 0.2904, 0.5846, 0.3713, 0.5846, 0.2904, 0.5846, 0.2904, 0.5846, 0.3713, 0.5846, 0.2904, 0.7463, 0.2904, 0.6654, 0.2904, 0.6654, 0.2904, 0.7463, 0.3713, 0.7463, 0.2904, 0.7463, 0.2904, 0.7463, 0.3713, 0.7463, 0.2904, 0.6654, 0.3713, 0.6654, 0.3713, 0.6654, 0.2904, 0.6654, 0.2096, 0.5846, 0.1287, 0.5846, 0.1287, 0.5846, 0.2096, 0.5846, 0.1287, 0.5846, 0.1287, 0.5037, 0.1287, 0.5037, 0.1287, 0.5846, 0.1287, 0.7463, 0.1287, 0.6654, 0.1287, 0.6654, 0.1287, 0.7463, 0.1287, 0.6654, 0.2096, 0.6654, 0.2096, 0.6654, 0.1287, 0.6654, 0.2904, 0.5037, 0.3713, 0.5037, 0.3713, 0.5037, 0.2904, 0.5037, 0.2096, 0.5037, 0.2096, 0.5846, 0.2096, 0.5846, 0.2096, 0.5037, 0.1287, 0.5037, 0.2096, 0.5037, 0.2096, 0.5037, 0.1287, 0.5037])
me_cube.materials.append(mat_holz)
me_cube.materials.append(mat_material_002)
me_cube.update()
me_cube.normals_split_custom_set([tuple(v) for v in zip(*[iter([-1.0, 0.0, 0.0, -1.0, 0.0, 0.0, -1.0, 0.0, 0.0, -1.0, 0.0, 0.0, 0.0, 1.0, 0.0, 0.0, 1.0, 0.0, 0.0, 1.0, 0.0, 0.0, 1.0, 0.0, 1.0, 0.0, 0.0, 1.0, 0.0, 0.0, 1.0, 0.0, 0.0, 1.0, 0.0, 0.0, 2.235e-07, -1.0, 0.0, 2.235e-07, -1.0, 0.0, 4.47e-07, -1.0, 0.0, 4.47e-07, -1.0, 0.0, 0.0, -1.0, 0.0, 0.0, -1.0, 0.0, 0.0, -1.0, 0.0, 0.0, -1.0, 0.0, 0.0, 1.0, 0.0, 0.0, 1.0, 0.0, 0.0, 1.0, 0.0, 0.0, 1.0, 0.0, 0.0, 0.0, 1.0, 0.0, 0.0, 1.0, 0.0, 0.0, 1.0, 0.0, 0.0, 1.0, 0.0, 0.0, 1.0, 1.38e-06, 0.0, 1.0, 1.38e-06, 0.0, 1.0, 0.0, 0.0, 1.0, 0.0, 0.0, 1.0, -1.357e-07, 0.0, 1.0, -1.357e-07, 0.0, 1.0, 0.0, 0.0, 1.0, 7.399e-08, 0.0, 1.0, -1.244e-06, 0.0, 1.0, -1.244e-06, 0.0, 1.0, 1.973e-07, 0.0, 1.0, 0.0, -1.0, 0.0, 0.0, -1.0, 0.0, 0.0, -1.0, 0.0, 0.0, -1.0, 0.0, 1.0, 0.0, 0.0, 1.0, 0.0, 0.0, 1.0, 0.0, 0.0, 1.0, 0.0, 0.0, 0.0, 0.0, 1.0, 0.0, 0.0, 1.0, 0.0, 0.0, 1.0, 0.0, 0.0, 1.0, -0.112, 0.0, 0.9937, -0.112, 0.0, 0.9937, -0.112, 0.0, 0.9937, -0.112, 0.0, 0.9937, -0.3303, 0.0, 0.9439, -0.3303, 0.0, 0.9439, -0.3303, 0.0, 0.9439, -0.3303, 0.0, 0.9439, -0.532, 0.0, 0.8467, -0.532, 0.0, 0.8467, -0.532, 0.0, 0.8467, -0.532, 0.0, 0.8467, -0.7071, 0.0, 0.7071, -0.7071, 0.0, 0.7071, -0.7071, 0.0, 0.7071, -0.7071, 0.0, 0.7071, -0.8467, 0.0, 0.532, -0.8467, 0.0, 0.532, -0.8467, 0.0, 0.532, -0.8467, 0.0, 0.532, -0.9439, 0.0, 0.3303, -0.9439, 0.0, 0.3303, -0.9439, 0.0, 0.3303, -0.9439, 0.0, 0.3303, -0.9937, 0.0, 0.112, -0.9937, 0.0, 0.112, -0.9937, 0.0, 0.112, -0.9937, 0.0, 0.112, 0.0, 0.112, 0.9937, 0.0, 0.112, 0.9937, 0.0, 0.112, 0.9937, 0.0, 0.112, 0.9937, 0.0, 0.3303, 0.9439, 0.0, 0.3303, 0.9439, 0.0, 0.3303, 0.9439, 0.0, 0.3303, 0.9439, 0.0, 0.532, 0.8467, 0.0, 0.532, 0.8467, 0.0, 0.532, 0.8467, 0.0, 0.532, 0.8467, 0.0, 0.7071, 0.7071, 0.0, 0.7071, 0.7071, 0.0, 0.7071, 0.7071, 0.0, 0.7071, 0.7071, 0.0, 0.8467, 0.532, 0.0, 0.8467, 0.532, 0.0, 0.8467, 0.532, 0.0, 0.8467, 0.532, 0.0, 0.9439, 0.3303, 0.0, 0.9439, 0.3303, 0.0, 0.9439, 0.3303, 0.0, 0.9439, 0.3303, 0.0, 0.9937, 0.112, 0.0, 0.9937, 0.112, 0.0, 0.9937, 0.112, 0.0, 0.9937, 0.112, 0.112, 0.0, 0.9937, 0.112, 0.0, 0.9937, 0.112, 0.0, 0.9937, 0.112, 0.0, 0.9937, 0.3303, 0.0, 0.9439, 0.3303, 0.0, 0.9439, 0.3303, 0.0, 0.9439, 0.3303, 0.0, 0.9439, 0.532, 0.0, 0.8467, 0.532, 0.0, 0.8467, 0.532, 0.0, 0.8467, 0.532, 0.0, 0.8467, 0.7071, 0.0, 0.7071, 0.7071, 0.0, 0.7071, 0.7071, 0.0, 0.7071, 0.7071, 0.0, 0.7071, 0.8467, 0.0, 0.532, 0.8467, 0.0, 0.532, 0.8467, 0.0, 0.532, 0.8467, 0.0, 0.532, 0.9439, 0.0, 0.3303, 0.9439, 0.0, 0.3303, 0.9439, 0.0, 0.3303, 0.9439, 0.0, 0.3303, 0.9937, 0.0, 0.112, 0.9937, 0.0, 0.112, 0.9937, 0.0, 0.112, 0.9937, 0.0, 0.112, 0.0, -0.112, 0.9937, 0.0, -0.112, 0.9937, 0.0, -0.112, 0.9937, 0.0, -0.112, 0.9937, 0.0, -0.3303, 0.9439, 0.0, -0.3303, 0.9439, 0.0, -0.3303, 0.9439, 0.0, -0.3303, 0.9439, 0.0, -0.532, 0.8467, 0.0, -0.532, 0.8467, 0.0, -0.532, 0.8467, 0.0, -0.532, 0.8467, 0.0, -0.7071, 0.7071, 0.0, -0.7071, 0.7071, 0.0, -0.7071, 0.7071, 0.0, -0.7071, 0.7071, 0.0, -0.8467, 0.532, 0.0, -0.8467, 0.532, 0.0, -0.8467, 0.532, 0.0, -0.8467, 0.532, 0.0, -0.9439, 0.3303, 0.0, -0.9439, 0.3303, 0.0, -0.9439, 0.3303, 0.0, -0.9439, 0.3303, 0.0, -0.9937, 0.112, 0.0, -0.9937, 0.112, 0.0, -0.9937, 0.112, 0.0, -0.9937, 0.112, -1.0, 0.0, 0.0, -1.0, 0.0, 0.0, -1.0, 0.0, 0.0, -1.0, 0.0, 0.0, 9.818e-07, 0.0, -1.0, 7.123e-07, 0.0, -1.0, 7.123e-07, 0.0, -1.0, 1.56e-06, 0.0, -1.0, 0.0, 0.0, -1.0, 8.07e-07, 0.0, -1.0, 8.07e-07, 0.0, -1.0, 0.0, 0.0, -1.0, -9.818e-07, 0.0, -1.0, -8.07e-07, 0.0, -1.0, -8.07e-07, 0.0, -1.0, -1.56e-06, 0.0, -1.0, 3.446e-08, 0.0, -1.0, -7.123e-07, 0.0, -1.0, -7.123e-07, 0.0, -1.0, 1.379e-07, 0.0, -1.0, 7.123e-07, 0.0, -1.0, -3.446e-08, 0.0, -1.0, -1.379e-07, 0.0, -1.0, 7.123e-07, 0.0, -1.0, -3.446e-08, 0.0, -1.0, 3.446e-08, 0.0, -1.0, 1.379e-07, 0.0, -1.0, -1.379e-07, 0.0, -1.0, -8.07e-07, 0.0, -1.0, 0.0, 0.0, -1.0, 0.0, 0.0, -1.0, -8.07e-07, 0.0, -1.0, 0.0, 0.0, -1.0, 0.0, 0.0, -1.0, 0.0, 0.0, -1.0, 0.0, 0.0, -1.0, 0.0, -0.9937, 0.112, 0.0, -0.9937, 0.112, 0.0, -0.9937, 0.112, 0.0, -0.9937, 0.112, 0.0, -0.9937, 0.112, 0.0, -0.9937, 0.112, 0.0, -0.9937, 0.112, 0.0, -0.9937, 0.112, 0.0, -0.9439, 0.3303, 0.0, -0.9439, 0.3303, 0.0, -0.9439, 0.3303, 0.0, -0.9439, 0.3303, 0.0, -0.9439, 0.3303, 0.0, -0.9439, 0.3303, 0.0, -0.9439, 0.3303, 0.0, -0.9439, 0.3303, 0.0, -0.8467, 0.532, 0.0, -0.8467, 0.532, 0.0, -0.8467, 0.532, 0.0, -0.8467, 0.532, 0.0, -0.8467, 0.532, 0.0, -0.8467, 0.532, 0.0, -0.8467, 0.532, 0.0, -0.8467, 0.532, 0.0, -0.7071, 0.7071, 0.0, -0.7071, 0.7071, 0.0, -0.7071, 0.7071, 0.0, -0.7071, 0.7071, 0.0, -0.7071, 0.7071, 0.0, -0.7071, 0.7071, 0.0, -0.7071, 0.7071, 0.0, -0.7071, 0.7071, 0.0, -0.532, 0.8467, 0.0, -0.532, 0.8467, 0.0, -0.532, 0.8467, 0.0, -0.532, 0.8467, 0.0, -0.532, 0.8467, 0.0, -0.532, 0.8467, 0.0, -0.532, 0.8467, 0.0, -0.532, 0.8467, 0.0, -0.3303, 0.9439, 0.0, -0.3303, 0.9439, 0.0, -0.3303, 0.9439, 0.0, -0.3303, 0.9439, 0.0, -0.3303, 0.9439, 0.0, -0.3303, 0.9439, 0.0, -0.3303, 0.9439, 0.0, -0.3303, 0.9439, 0.0, -0.112, 0.9937, 0.0, -0.112, 0.9937, 0.0, -0.112, 0.9937, 0.0, -0.112, 0.9937, 0.0, -0.112, 0.9937, 0.0, -0.112, 0.9937, 0.0, -0.112, 0.9937, 0.0, -0.112, 0.9937, 0.0, 0.9937, 0.112, 0.0, 0.9937, 0.112, 0.0, 0.9937, 0.112, 0.0, 0.9937, 0.112, 0.0, 0.9937, 0.112, 0.0, 0.9937, 0.112, 0.0, 0.9937, 0.112, 0.0, 0.9937, 0.112, 0.0, 0.9439, 0.3303, 0.0, 0.9439, 0.3303, 0.0, 0.9439, 0.3303, 0.0, 0.9439, 0.3303, 0.0, 0.9439, 0.3303, 0.0, 0.9439, 0.3303, 0.0, 0.9439, 0.3303, 0.0, 0.9439, 0.3303, 0.0, 0.8467, 0.532, 0.0, 0.8467, 0.532, 0.0, 0.8467, 0.532, 0.0, 0.8467, 0.532, 0.0, 0.8467, 0.532, 0.0, 0.8467, 0.532, 0.0, 0.8467, 0.532, 0.0, 0.8467, 0.532, 0.0, 0.7071, 0.7071, 0.0, 0.7071, 0.7071, 0.0, 0.7071, 0.7071, 0.0, 0.7071, 0.7071, 0.0, 0.7071, 0.7071, 0.0, 0.7071, 0.7071, 0.0, 0.7071, 0.7071, 0.0, 0.7071, 0.7071, 0.0, 0.532, 0.8467, 0.0, 0.532, 0.8467, 0.0, 0.532, 0.8467, 0.0, 0.532, 0.8467, 0.0, 0.532, 0.8467, 0.0, 0.532, 0.8467, 0.0, 0.532, 0.8467, 0.0, 0.532, 0.8467, 0.0, 0.3303, 0.9439, 0.0, 0.3303, 0.9439, 0.0, 0.3303, 0.9439, 0.0, 0.3303, 0.9439, 0.0, 0.3303, 0.9439, 0.0, 0.3303, 0.9439, 0.0, 0.3303, 0.9439, 0.0, 0.3303, 0.9439, 0.0, 0.112, 0.9937, 0.0, 0.112, 0.9937, 0.0, 0.112, 0.9937, 0.0, 0.112, 0.9937, 0.0, 0.112, 0.9937, 0.0, 0.112, 0.9937, 0.0, 0.112, 0.9937, 0.0, 0.112, 0.9937, 0.0, 0.0, 1.0, 0.0, 0.0, 1.0, 0.0, 0.0, 1.0, 0.0, 0.0, 1.0, 0.0, 0.0, 1.0, 0.0, 0.0, 1.0, 0.0, 0.0, 1.0, 0.0, 0.0, 1.0, 0.0, -1.0, 0.0, 0.0, -1.0, 0.0, 0.0, -1.0, 0.0, 0.0, -1.0, 0.0, 0.0, -1.0, 0.0, 0.0, -1.0, 0.0, 0.0, -1.0, 0.0, 0.0, -1.0, 0.0, -1.357e-07, 0.0, 1.0, -7.399e-08, 0.0, 1.0, -1.973e-07, 0.0, 1.0, -1.357e-07, 0.0, 1.0, -7.399e-08, 0.0, 1.0, 7.399e-08, 0.0, 1.0, 1.973e-07, 0.0, 1.0, -1.973e-07, 0.0, 1.0, 0.0, 0.0, 1.0, 0.0, 0.0, 1.0, 0.0, 0.0, 1.0, 0.0, 0.0, 1.0, 0.0, 0.0, 1.0, 0.0, 0.0, 1.0, 0.0, 0.0, 1.0, 0.0, 0.0, 1.0, 0.0, 1.0, 0.0, 0.0, 1.0, 0.0, 0.0, 1.0, 0.0, 0.0, 1.0, 0.0, 0.0, 1.0, 0.0, 0.0, 1.0, 0.0, 0.0, 1.0, 0.0, 0.0, 1.0, 0.0, 1.0, 0.0, 0.0, 1.0, 0.0, 0.0, 1.0, 0.0, 0.0, 1.0, 0.0, 0.0, 0.0, 0.0, -1.0, 0.0, 0.0, -1.0, 3.446e-08, 0.0, -1.0, -3.446e-08, 0.0, -1.0, -4.47e-07, -1.0, 0.0, -4.47e-07, -1.0, 0.0, -2.235e-07, -1.0, 0.0, -2.235e-07, -1.0, 0.0, -2.235e-07, -1.0, 0.0, -2.235e-07, -1.0, 0.0, 2.235e-07, -1.0, 0.0, 2.235e-07, -1.0, 0.0, 0.0, 1.0, 0.0, 0.0, 1.0, 0.0, 0.0, 1.0, 0.0, 0.0, 1.0, 0.0, 0.0, 1.0, 0.0, 0.0, 1.0, 0.0, 0.0, 1.0, 0.0, 0.0, 1.0, 0.0, 0.0, 0.0, -1.0, 0.0, 0.0, -1.0, 0.0, 0.0, -1.0, 0.0, 0.0, -1.0, 0.0, 0.0, -1.0, 0.0, 0.0, -1.0, 0.0, 0.0, -1.0, 0.0, 0.0, -1.0, 1.0, 0.0, 0.0, 1.0, 0.0, 0.0, 1.0, 0.0, 0.0, 1.0, 0.0, 0.0, 9.818e-07, 0.0, -1.0, 0.0, 0.0, -1.0, 0.0, 0.0, -1.0, 9.818e-07, 0.0, -1.0, 0.0, 0.0, 1.0, 0.0, 0.0, 1.0, 0.0, 0.0, 1.0, 0.0, 0.0, 1.0, 0.0, 0.0, 1.0, 0.0, 0.0, 1.0, 0.0, 0.0, 1.0, 0.0, 0.0, 1.0, 0.0, 0.0, 1.0, 0.0, 0.0, 1.0, 0.0, 0.0, 1.0, 0.0, 0.0, 1.0, 0.0, 0.0, 1.0, 0.0, 0.0, 1.0, 0.0, 0.0, 1.0, 0.0, 0.0, 1.0, -7.123e-07, 0.0, -1.0, -9.818e-07, 0.0, -1.0, -1.56e-06, 0.0, -1.0, -7.123e-07, 0.0, -1.0, -9.818e-07, 0.0, -1.0, -9.818e-07, 0.0, -1.0, -1.56e-06, 0.0, -1.0, -1.56e-06, 0.0, -1.0, 8.07e-07, 0.0, -1.0, 9.818e-07, 0.0, -1.0, 1.56e-06, 0.0, -1.0, 8.07e-07, 0.0, -1.0, 9.818e-07, 0.0, -1.0, 9.818e-07, 0.0, -1.0, 1.56e-06, 0.0, -1.0, 1.56e-06, 0.0, -1.0, -1.0, 0.0, 0.0, -1.0, 0.0, 0.0, -1.0, 0.0, 0.0, -1.0, 0.0, 0.0, -1.0, 0.0, 0.0, -1.0, 0.0, 0.0, -1.0, 0.0, 0.0, -1.0, 0.0, 0.0, 0.9937, 0.0, 0.112, 0.9937, 0.0, 0.112, 0.9937, 0.0, 0.112, 0.9937, 0.0, 0.112, 0.9937, 0.0, 0.112, 0.9937, 0.0, 0.112, 0.9937, 0.0, 0.112, 0.9937, 0.0, 0.112, 0.9439, 0.0, 0.3303, 0.9439, 0.0, 0.3303, 0.9439, 0.0, 0.3303, 0.9439, 0.0, 0.3303, 0.9439, 0.0, 0.3303, 0.9439, 0.0, 0.3303, 0.9439, 0.0, 0.3303, 0.9439, 0.0, 0.3303, 0.8467, 0.0, 0.532, 0.8467, 0.0, 0.532, 0.8467, 0.0, 0.532, 0.8467, 0.0, 0.532, 0.8467, 0.0, 0.532, 0.8467, 0.0, 0.532, 0.8467, 0.0, 0.532, 0.8467, 0.0, 0.532, 0.7071, 0.0, 0.7071, 0.7071, 0.0, 0.7071, 0.7071, 0.0, 0.7071, 0.7071, 0.0, 0.7071, 0.7071, 0.0, 0.7071, 0.7071, 0.0, 0.7071, 0.7071, 0.0, 0.7071, 0.7071, 0.0, 0.7071, 0.532, 0.0, 0.8467, 0.532, 0.0, 0.8467, 0.532, 0.0, 0.8467, 0.532, 0.0, 0.8467, 0.532, 0.0, 0.8467, 0.532, 0.0, 0.8467, 0.532, 0.0, 0.8467, 0.532, 0.0, 0.8467, 0.3303, 0.0, 0.9439, 0.3303, 0.0, 0.9439, 0.3303, 0.0, 0.9439, 0.3303, 0.0, 0.9439, 0.3303, 0.0, 0.9439, 0.3303, 0.0, 0.9439, 0.3303, 0.0, 0.9439, 0.3303, 0.0, 0.9439, 0.112, 0.0, 0.9937, 0.112, 0.0, 0.9937, 0.112, 0.0, 0.9937, 0.112, 0.0, 0.9937, 0.112, 0.0, 0.9937, 0.112, 0.0, 0.9937, 0.112, 0.0, 0.9937, 0.112, 0.0, 0.9937, -0.9937, 0.0, 0.112, -0.9937, 0.0, 0.112, -0.9937, 0.0, 0.112, -0.9937, 0.0, 0.112, -0.9937, 0.0, 0.112, -0.9937, 0.0, 0.112, -0.9937, 0.0, 0.112, -0.9937, 0.0, 0.112, -0.9439, 0.0, 0.3303, -0.9439, 0.0, 0.3303, -0.9439, 0.0, 0.3303, -0.9439, 0.0, 0.3303, -0.9439, 0.0, 0.3303, -0.9439, 0.0, 0.3303, -0.9439, 0.0, 0.3303, -0.9439, 0.0, 0.3303, -0.8467, 0.0, 0.532, -0.8467, 0.0, 0.532, -0.8467, 0.0, 0.532, -0.8467, 0.0, 0.532, -0.8467, 0.0, 0.532, -0.8467, 0.0, 0.532, -0.8467, 0.0, 0.532, -0.8467, 0.0, 0.532, -0.7071, 0.0, 0.7071, -0.7071, 0.0, 0.7071, -0.7071, 0.0, 0.7071, -0.7071, 0.0, 0.7071, -0.7071, 0.0, 0.7071, -0.7071, 0.0, 0.7071, -0.7071, 0.0, 0.7071, -0.7071, 0.0, 0.7071, -0.532, 0.0, 0.8467, -0.532, 0.0, 0.8467, -0.532, 0.0, 0.8467, -0.532, 0.0, 0.8467, -0.532, 0.0, 0.8467, -0.532, 0.0, 0.8467, -0.532, 0.0, 0.8467, -0.532, 0.0, 0.8467, -0.3303, 0.0, 0.9439, -0.3303, 0.0, 0.9439, -0.3303, 0.0, 0.9439, -0.3303, 0.0, 0.9439, -0.3303, 0.0, 0.9439, -0.3303, 0.0, 0.9439, -0.3303, 0.0, 0.9439, -0.3303, 0.0, 0.9439, -0.112, 0.0, 0.9937, -0.112, 0.0, 0.9937, -0.112, 0.0, 0.9937, -0.112, 0.0, 0.9937, -0.112, 0.0, 0.9937, -0.112, 0.0, 0.9937, -0.112, 0.0, 0.9937, -0.112, 0.0, 0.9937, 0.0, 0.0, 1.0, 0.0, 0.0, 1.0, 0.0, 0.0, 1.0, 0.0, 0.0, 1.0, 0.0, 0.0, 1.0, 0.0, 0.0, 1.0, 0.0, 0.0, 1.0, 0.0, 0.0, 1.0, 1.0, 0.0, 0.0, 1.0, 0.0, 0.0, 1.0, 0.0, 0.0, 1.0, 0.0, 0.0, 1.0, 0.0, 0.0, 1.0, 0.0, 0.0, 1.0, 0.0, 0.0, 1.0, 0.0, 0.0, 1.38e-06, 0.0, 1.0, 7.649e-07, 0.0, 1.0, 1.995e-06, 0.0, 1.0, 1.38e-06, 0.0, 1.0, 7.649e-07, 0.0, 1.0, 0.0, 0.0, 1.0, 0.0, 0.0, 1.0, 1.995e-06, 0.0, 1.0, -1.244e-06, 0.0, 1.0, -7.649e-07, 0.0, 1.0, -1.995e-06, 0.0, 1.0, -1.244e-06, 0.0, 1.0, -7.649e-07, 0.0, 1.0, 0.0, 0.0, 1.0, 0.0, 0.0, 1.0, -1.995e-06, 0.0, 1.0, 1.0, 0.0, 0.0, 1.0, 0.0, 0.0, 1.0, 0.0, 0.0, 1.0, 0.0, 0.0, 0.0, 0.0, -1.0, -9.818e-07, 0.0, -1.0, -9.818e-07, 0.0, -1.0, 0.0, 0.0, -1.0, 1.0, 0.0, 0.0, 1.0, 0.0, 0.0, 1.0, 0.0, 0.0, 1.0, 0.0, 0.0, 1.0, 0.0, 0.0, 1.0, 0.0, 0.0, 1.0, 0.0, 0.0, 1.0, 0.0, 0.0, -1.0, 0.0, 0.0, -1.0, 0.0, 0.0, -1.0, 0.0, 0.0, -1.0, 0.0, 0.0, -1.0, 0.0, 0.0, -1.0, 0.0, 0.0, -1.0, 0.0, 0.0, -1.0, 0.0, 0.0, 0.0, 0.0, -1.0, 0.0, 0.0, -1.0, 0.0, 0.0, -1.0, 0.0, 0.0, -1.0, 0.0, 0.0, -1.0, 0.0, 0.0, -1.0, 0.0, 0.0, -1.0, 0.0, 0.0, -1.0, 0.0, 0.0, -1.0, 0.0, 0.0, -1.0, 0.0, 0.0, -1.0, 0.0, 0.0, -1.0, 0.0, 0.0, -1.0, 0.0, 0.0, -1.0, 0.0, 0.0, -1.0, 0.0, 0.0, -1.0, -1.0, 0.0, 0.0, -1.0, 0.0, 0.0, -1.0, 0.0, 0.0, -1.0, 0.0, 0.0, 0.0, -1.0, 0.0, 0.0, -1.0, 0.0, 0.0, -1.0, 0.0, 0.0, -1.0, 0.0, -1.0, 0.0, 0.0, -1.0, 0.0, 0.0, -1.0, 0.0, 0.0, -1.0, 0.0, 0.0, 0.0, -1.0, 0.0, 0.0, -1.0, 0.0, 0.0, -1.0, 0.0, 0.0, -1.0, 0.0, 0.0, 1.0, 0.0, 0.0, 1.0, 0.0, 0.0, 1.0, 0.0, 0.0, 1.0, 0.0, 0.0, -1.0, 0.0, 0.0, -1.0, 0.0, 0.0, -1.0, 0.0, 0.0, -1.0, 0.0, -1.0, 0.0, 0.0, -1.0, 0.0, 0.0, -1.0, 0.0, 0.0, -1.0, 0.0, 0.0, -1.0, 0.0, 0.0, -1.0, 0.0, 0.0, -1.0, 0.0, 0.0, -1.0, 0.0, 0.0, 0.0, 1.0, 0.0, 0.0, 1.0, 0.0, 0.0, 1.0, 0.0, 0.0, 1.0, 0.0, 0.0, 1.0, 0.0, 0.0, 1.0, 0.0, 0.0, 1.0, 0.0, 0.0, 1.0, 0.0, 1.0, 0.0, 0.0, 1.0, 0.0, 0.0, 1.0, 0.0, 0.0, 1.0, 0.0, 0.0, 0.0, 1.0, 0.0, 0.0, 1.0, 0.0, 0.0, 1.0, 0.0, 0.0, 1.0, 0.0])] * 3)])
me_cube_003 = bpy.data.meshes.new('Cube.003')
me_cube_003.from_pydata([(-1.0, -1.0, 0.0), (-1.0, -1.0, 2.0), (-1.0, 1.0, 0.0), (-1.0, 1.0, 2.0), (1.0, -1.0, 0.0), (1.0, -1.0, 2.0), (1.0, 1.0, 0.0), (1.0, 1.0, 2.0)], [], [(0, 1, 3, 2), (2, 3, 7, 6), (6, 7, 5, 4), (4, 5, 1, 0), (2, 6, 4, 0), (7, 3, 1, 5)])
_uv = me_cube_003.uv_layers.new(name='UVMap')
_uv.uv.foreach_set('vector', [0.375, 0.0, 0.625, 0.0, 0.625, 0.25, 0.375, 0.25, 0.375, 0.25, 0.625, 0.25, 0.625, 0.5, 0.375, 0.5, 0.375, 0.5, 0.625, 0.5, 0.625, 0.75, 0.375, 0.75, 0.375, 0.75, 0.625, 0.75, 0.625, 1.0, 0.375, 1.0, 0.125, 0.5, 0.375, 0.5, 0.375, 0.75, 0.125, 0.75, 0.625, 0.5, 0.875, 0.5, 0.875, 0.75, 0.625, 0.75])
me_cube_003.materials.append(mat_holz)
me_cube_003.update()
me_cube_004 = bpy.data.meshes.new('Cube.004')
me_cube_004.from_pydata([(-1.0, -1.0, 0.0), (-1.0, -1.0, 2.0), (-1.0, 1.0, 0.0), (-1.0, 1.0, 2.0), (1.0, -1.0, 0.0), (1.0, -1.0, 2.0), (1.0, 1.0, 0.0), (1.0, 1.0, 2.0)], [], [(0, 1, 3, 2), (2, 3, 7, 6), (6, 7, 5, 4), (4, 5, 1, 0), (2, 6, 4, 0), (7, 3, 1, 5)])
_uv = me_cube_004.uv_layers.new(name='UVMap')
_uv.uv.foreach_set('vector', [0.375, 0.0, 0.625, 0.0, 0.625, 0.25, 0.375, 0.25, 0.375, 0.25, 0.625, 0.25, 0.625, 0.5, 0.375, 0.5, 0.375, 0.5, 0.625, 0.5, 0.625, 0.75, 0.375, 0.75, 0.375, 0.75, 0.625, 0.75, 0.625, 1.0, 0.375, 1.0, 0.125, 0.5, 0.375, 0.5, 0.375, 0.75, 0.125, 0.75, 0.625, 0.5, 0.875, 0.5, 0.875, 0.75, 0.625, 0.75])
me_cube_004.materials.append(mat_holz)
me_cube_004.update()
me_cube_008 = bpy.data.meshes.new('Cube.008')
me_cube_008.from_pydata([(-0.1, -0.1, 0.2333), (-0.1, -0.1, 0.2833), (-0.1, 0.1, 0.2333), (-0.1, 0.1, 0.2833), (0.1, -0.1, 0.2333), (0.1, -0.1, 0.2833), (0.1, 0.1, 0.2333), (0.1, 0.1, 0.2833), (0.0914, 0.1, 0.2333), (-0.0914, 0.1, 0.2333), (-0.0914, 0.1, 0.2833), (0.0914, 0.1, 0.2833), (-0.0914, -0.1, 0.2333), (0.0914, -0.1, 0.2333), (0.0914, -0.1, 0.2833), (-0.0914, -0.1, 0.2833), (-0.1, 0.08977, 0.2333), (-0.1, -0.08977, 0.2333), (-0.1, -0.08977, 0.2833), (-0.1, 0.08977, 0.2833), (0.1, -0.08977, 0.2333), (0.1, 0.08977, 0.2333), (0.1, 0.08977, 0.2833), (0.1, -0.08977, 0.2833), (0.0914, 0.08977, 0.2833), (0.0914, -0.08977, 0.2833), (-0.0914, 0.08977, 0.2833), (-0.0914, -0.08977, 0.2833), (-0.0914, 0.08977, 0.2333), (-0.0914, -0.08977, 0.2333), (0.0914, 0.08977, 0.2333), (0.0914, -0.08977, 0.2333), (-0.1, -0.08977, -0.5167), (-0.1, -0.1, -0.5167), (-0.0914, 0.1, -0.5167), (-0.1, 0.1, -0.5167), (0.1, 0.08977, -0.5167), (0.1, 0.1, -0.5167), (0.0914, -0.1, -0.5167), (0.1, -0.1, -0.5167), (0.0914, 0.1, -0.5167), (-0.0914, -0.1, -0.5167), (-0.0914, -0.08977, -0.5167), (0.0914, -0.08977, -0.5167), (-0.1, 0.08977, -0.5167), (0.1, -0.08977, -0.5167), (-0.0914, 0.08977, -0.5167), (0.0914, 0.08977, -0.5167)], [], [(16, 19, 3, 2), (8, 11, 7, 6), (20, 23, 5, 4), (12, 15, 1, 0), (6, 21, 36, 37), (27, 18, 1, 15), (23, 25, 14, 5), (25, 27, 15, 14), (16, 2, 35, 44), (29, 31, 13, 12), (4, 5, 14, 13), (13, 14, 15, 12), (2, 3, 10, 9), (9, 10, 11, 8), (9, 8, 30, 28), (28, 30, 31, 29), (30, 8, 40, 47), (16, 28, 29, 17), (11, 10, 26, 24), (24, 26, 27, 25), (7, 11, 24, 22), (22, 24, 25, 23), (10, 3, 19, 26), (26, 19, 18, 27), (8, 6, 37, 40), (30, 21, 20, 31), (6, 7, 22, 21), (21, 22, 23, 20), (0, 1, 18, 17), (17, 18, 19, 16), (43, 45, 39, 38), (32, 42, 41, 33), (35, 34, 46, 44), (40, 37, 36, 47), (29, 12, 41, 42), (0, 17, 32, 33), (13, 31, 43, 38), (12, 0, 33, 41), (28, 16, 44, 46), (21, 30, 47, 36), (20, 4, 39, 45), (17, 29, 42, 32), (4, 13, 38, 39), (9, 28, 46, 34), (31, 20, 45, 43), (2, 9, 34, 35)])
me_cube_008.polygons.foreach_set('use_smooth', [True] * 46)
me_cube_008.polygons.foreach_set('material_index', [0, 0, 0, 0, 1, 0, 0, 0, 1, 0, 0, 0, 0, 0, 0, 0, 1, 0, 0, 0, 0, 0, 0, 0, 1, 0, 0, 0, 0, 0, 1, 1, 1, 1, 1, 1, 1, 1, 1, 1, 1, 1, 1, 1, 1, 1])
_k = set([(0, 1), (0, 33), (1, 15), (1, 18), (2, 3), (2, 35), (3, 10), (3, 19), (4, 5), (4, 39), (5, 14), (5, 23), (6, 7), (6, 37), (7, 11), (7, 22), (8, 9), (8, 30), (8, 40), (9, 28), (9, 34), (10, 11), (12, 13), (12, 29), (12, 41), (13, 31), (13, 38), (14, 15), (16, 17), (16, 28), (16, 44), (17, 29), (17, 32), (18, 19), (20, 21), (20, 31), (20, 45), (21, 30), (21, 36), (22, 23), (28, 46), (29, 42), (30, 47), (31, 43), (32, 33), (32, 42), (33, 41), (34, 35), (34, 46), (35, 44), (36, 37), (36, 47), (37, 40), (38, 39), (38, 43), (39, 45), (40, 47), (41, 42), (43, 45), (44, 46)])
me_cube_008.attributes.new('sharp_edge', 'BOOLEAN', 'EDGE').data.foreach_set('value', [ (min(e.vertices), max(e.vertices)) in _k for e in me_cube_008.edges])
_uv = me_cube_008.uv_layers.new(name='UVMap')
_uv.uv.foreach_set('vector', [0.375, 0.1667, 0.625, 0.1667, 0.625, 0.25, 0.375, 0.25, 0.375, 0.4167, 0.625, 0.4167, 0.625, 0.5, 0.375, 0.5, 0.375, 0.6667, 0.625, 0.6667, 0.625, 0.75, 0.375, 0.75, 0.375, 0.9167, 0.625, 0.9167, 0.625, 1.0, 0.375, 1.0, 0.375, 0.5, 0.375, 0.5833, 0.375, 0.5833, 0.375, 0.5, 0.7917, 0.6667, 0.875, 0.6667, 0.875, 0.75, 0.7917, 0.75, 0.625, 0.6667, 0.7083, 0.6667, 0.7083, 0.75, 0.625, 0.75, 0.7083, 0.6667, 0.7917, 0.6667, 0.7917, 0.75, 0.7083, 0.75, 0.375, 0.1667, 0.375, 0.25, 0.375, 0.25, 0.375, 0.1667, 0.2083, 0.6667, 0.2917, 0.6667, 0.2917, 0.75, 0.2083, 0.75, 0.375, 0.75, 0.625, 0.75, 0.625, 0.8333, 0.375, 0.8333, 0.375, 0.8333, 0.625, 0.8333, 0.625, 0.9167, 0.375, 0.9167, 0.375, 0.25, 0.625, 0.25, 0.625, 0.3333, 0.375, 0.3333, 0.375, 0.3333, 0.625, 0.3333, 0.625, 0.4167, 0.375, 0.4167, 0.2083, 0.5, 0.2917, 0.5, 0.2917, 0.5833, 0.2083, 0.5833, 0.2083, 0.5833, 0.2917, 0.5833, 0.2917, 0.6667, 0.2083, 0.6667, 0.2917, 0.5833, 0.2917, 0.5, 0.2917, 0.5, 0.2917, 0.5833, 0.125, 0.5833, 0.2083, 0.5833, 0.2083, 0.6667, 0.125, 0.6667, 0.7083, 0.5, 0.7917, 0.5, 0.7917, 0.5833, 0.7083, 0.5833, 0.7083, 0.5833, 0.7917, 0.5833, 0.7917, 0.6667, 0.7083, 0.6667, 0.625, 0.5, 0.7083, 0.5, 0.7083, 0.5833, 0.625, 0.5833, 0.625, 0.5833, 0.7083, 0.5833, 0.7083, 0.6667, 0.625, 0.6667, 0.7917, 0.5, 0.875, 0.5, 0.875, 0.5833, 0.7917, 0.5833, 0.7917, 0.5833, 0.875, 0.5833, 0.875, 0.6667, 0.7917, 0.6667, 0.375, 0.4167, 0.375, 0.5, 0.375, 0.5, 0.375, 0.4167, 0.2917, 0.5833, 0.375, 0.5833, 0.375, 0.6667, 0.2917, 0.6667, 0.375, 0.5, 0.625, 0.5, 0.625, 0.5833, 0.375, 0.5833, 0.375, 0.5833, 0.625, 0.5833, 0.625, 0.6667, 0.375, 0.6667, 0.375, 0.0, 0.625, 0.0, 0.625, 0.08333, 0.375, 0.08333, 0.375, 0.08333, 0.625, 0.08333, 0.625, 0.1667, 0.375, 0.1667, 0.2917, 0.6667, 0.375, 0.6667, 0.375, 0.75, 0.2917, 0.75, 0.125, 0.6667, 0.2083, 0.6667, 0.2083, 0.75, 0.125, 0.75, 0.125, 0.5, 0.2083, 0.5, 0.2083, 0.5833, 0.125, 0.5833, 0.2917, 0.5, 0.375, 0.5, 0.375, 0.5833, 0.2917, 0.5833, 0.2083, 0.6667, 0.2083, 0.75, 0.2083, 0.75, 0.2083, 0.6667, 0.375, 0.0, 0.375, 0.08333, 0.375, 0.08333, 0.375, 0.0, 0.2917, 0.75, 0.2917, 0.6667, 0.2917, 0.6667, 0.2917, 0.75, 0.375, 0.9167, 0.375, 1.0, 0.375, 1.0, 0.375, 0.9167, 0.2083, 0.5833, 0.125, 0.5833, 0.125, 0.5833, 0.2083, 0.5833, 0.375, 0.5833, 0.2917, 0.5833, 0.2917, 0.5833, 0.375, 0.5833, 0.375, 0.6667, 0.375, 0.75, 0.375, 0.75, 0.375, 0.6667, 0.125, 0.6667, 0.2083, 0.6667, 0.2083, 0.6667, 0.125, 0.6667, 0.375, 0.75, 0.375, 0.8333, 0.375, 0.8333, 0.375, 0.75, 0.2083, 0.5, 0.2083, 0.5833, 0.2083, 0.5833, 0.2083, 0.5, 0.2917, 0.6667, 0.375, 0.6667, 0.375, 0.6667, 0.2917, 0.6667, 0.375, 0.25, 0.375, 0.3333, 0.375, 0.3333, 0.375, 0.25])
me_cube_008.materials.append(mat_holz_002)
me_cube_008.materials.append(mat_material_004)
me_cube_008.update()
me_cube_008.normals_split_custom_set([tuple(v) for v in zip(*[iter([-1.0, 0.0, 0.0, -1.0, 0.0, 0.0, -1.0, 0.0, 0.0, -1.0, 0.0, 0.0, 0.0, 1.0, 0.0, 0.0, 1.0, 0.0, 0.0, 1.0, 0.0, 0.0, 1.0, 0.0, 1.0, 0.0, 0.0, 1.0, 0.0, 0.0, 1.0, 0.0, 0.0, 1.0, 0.0, 0.0, 0.0, -1.0, 0.0, 0.0, -1.0, 0.0, 0.0, -1.0, 0.0, 0.0, -1.0, 0.0, 1.0, 0.0, 0.0, 1.0, 0.0, 0.0, 1.0, 0.0, 0.0, 1.0, 0.0, 0.0, 0.0, 0.0, 1.0, 0.0, 0.0, 1.0, 0.0, 0.0, 1.0, 0.0, 0.0, 1.0, 0.0, 0.0, 1.0, 0.0, 0.0, 1.0, 0.0, 0.0, 1.0, 0.0, 0.0, 1.0, 0.0, 0.0, 1.0, 0.0, 0.0, 1.0, 0.0, 0.0, 1.0, 0.0, 0.0, 1.0, -1.0, 0.0, 0.0, -1.0, 0.0, 0.0, -1.0, 0.0, 0.0, -1.0, 0.0, 0.0, 0.0, 0.0, -1.0, 0.0, 0.0, -1.0, 0.0, 0.0, -1.0, 0.0, 0.0, -1.0, 0.0, -1.0, 0.0, 0.0, -1.0, 0.0, 0.0, -1.0, 0.0, 0.0, -1.0, 0.0, 0.0, -1.0, 0.0, 0.0, -1.0, 0.0, 0.0, -1.0, 0.0, 0.0, -1.0, 0.0, 0.0, 1.0, 0.0, 0.0, 1.0, 0.0, 0.0, 1.0, 0.0, 0.0, 1.0, 0.0, 0.0, 1.0, 0.0, 0.0, 1.0, 0.0, 0.0, 1.0, 0.0, 0.0, 1.0, 0.0, 0.0, 0.0, -1.0, 0.0, 0.0, -1.0, 0.0, 0.0, -1.0, 0.0, 0.0, -1.0, 0.0, 0.0, -1.0, 0.0, 0.0, -1.0, 0.0, 0.0, -1.0, 0.0, 0.0, -1.0, -1.0, 0.0, 0.0, -1.0, 0.0, 0.0, -1.0, 0.0, 0.0, -1.0, 0.0, 0.0, 0.0, 0.0, -1.0, 0.0, 0.0, -1.0, 0.0, 0.0, -1.0, 0.0, 0.0, -1.0, 0.0, 0.0, 1.0, 0.0, 0.0, 1.0, 0.0, 0.0, 1.0, 0.0, 0.0, 1.0, 0.0, 0.0, 1.0, 0.0, 0.0, 1.0, 0.0, 0.0, 1.0, 0.0, 0.0, 1.0, 0.0, 0.0, 1.0, 0.0, 0.0, 1.0, 0.0, 0.0, 1.0, 0.0, 0.0, 1.0, 0.0, 0.0, 1.0, 0.0, 0.0, 1.0, 0.0, 0.0, 1.0, 0.0, 0.0, 1.0, 0.0, 0.0, 1.0, 0.0, 0.0, 1.0, 0.0, 0.0, 1.0, 0.0, 0.0, 1.0, 0.0, 0.0, 1.0, 0.0, 0.0, 1.0, 0.0, 0.0, 1.0, 0.0, 0.0, 1.0, 0.0, 1.0, 0.0, 0.0, 1.0, 0.0, 0.0, 1.0, 0.0, 0.0, 1.0, 0.0, 0.0, 0.0, -1.0, 0.0, 0.0, -1.0, 0.0, 0.0, -1.0, 0.0, 0.0, -1.0, 1.0, 0.0, 0.0, 1.0, 0.0, 0.0, 1.0, 0.0, 0.0, 1.0, 0.0, 0.0, 1.0, 0.0, 0.0, 1.0, 0.0, 0.0, 1.0, 0.0, 0.0, 1.0, 0.0, 0.0, -1.0, 0.0, 0.0, -1.0, 0.0, 0.0, -1.0, 0.0, 0.0, -1.0, 0.0, 0.0, -1.0, 0.0, 0.0, -1.0, 0.0, 0.0, -1.0, 0.0, 0.0, -1.0, 0.0, 0.0, 0.0, 0.0, -1.0, 0.0, 0.0, -1.0, 0.0, 0.0, -1.0, 0.0, 0.0, -1.0, 0.0, 0.0, -1.0, 0.0, 0.0, -1.0, 0.0, 0.0, -1.0, 0.0, 0.0, -1.0, 0.0, 0.0, -1.0, 0.0, 0.0, -1.0, 0.0, 0.0, -1.0, 0.0, 0.0, -1.0, 0.0, 0.0, -1.0, 0.0, 0.0, -1.0, 0.0, 0.0, -1.0, 0.0, 0.0, -1.0, 1.0, 0.0, 0.0, 1.0, 0.0, 0.0, 1.0, 0.0, 0.0, 1.0, 0.0, 0.0, -1.0, 0.0, 0.0, -1.0, 0.0, 0.0, -1.0, 0.0, 0.0, -1.0, 0.0, 0.0, -1.0, 0.0, 0.0, -1.0, 0.0, 0.0, -1.0, 0.0, 0.0, -1.0, 0.0, 0.0, 0.0, -1.0, 0.0, 0.0, -1.0, 0.0, 0.0, -1.0, 0.0, 0.0, -1.0, 0.0, 0.0, -1.0, 0.0, 0.0, -1.0, 0.0, 0.0, -1.0, 0.0, 0.0, -1.0, 0.0, 0.0, -1.0, 0.0, 0.0, -1.0, 0.0, 0.0, -1.0, 0.0, 0.0, -1.0, 0.0, 1.0, 0.0, 0.0, 1.0, 0.0, 0.0, 1.0, 0.0, 0.0, 1.0, 0.0, 0.0, 0.0, 1.0, 0.0, 0.0, 1.0, 0.0, 0.0, 1.0, 0.0, 0.0, 1.0, 0.0, 0.0, -1.0, 0.0, 0.0, -1.0, 0.0, 0.0, -1.0, 0.0, 0.0, -1.0, 0.0, 1.0, 0.0, 0.0, 1.0, 0.0, 0.0, 1.0, 0.0, 0.0, 1.0, 0.0, 0.0, 0.0, 1.0, 0.0, 0.0, 1.0, 0.0, 0.0, 1.0, 0.0, 0.0, 1.0, 0.0, 0.0, 1.0, 0.0, 0.0, 1.0, 0.0, 0.0, 1.0, 0.0, 0.0, 1.0, 0.0])] * 3)])
me_cube_009 = bpy.data.meshes.new('Cube.009')
me_cube_009.from_pydata([(-1.0, -1.0, 0.0), (0.06403, -0.2519, 0.09407), (-1.0, 1.0, 0.0), (0.06403, 0.2519, 0.09407), (1.0, -1.0, 0.0), (0.3903, -0.2519, 0.09407), (1.0, 1.0, 0.0), (0.3903, 0.2519, 0.09407), (-1.0, -1.0, 0.09407), (-1.0, 1.0, 0.09407), (1.0, 1.0, 0.09407), (1.0, -1.0, 0.09407), (0.06403, -0.2519, 2.031), (0.06403, 0.2519, 2.031), (0.3903, 0.2519, 2.031), (0.3903, -0.2519, 2.031), (0.3903, -0.2519, 1.543), (0.06403, -0.2519, 1.543), (0.06403, 0.2519, 1.543), (0.3903, 0.2519, 1.543), (0.02128, -0.2519, 2.031), (0.02128, 0.2519, 2.031), (0.02128, 0.2519, 1.543), (0.02128, -0.2519, 1.543), (-0.1497, -2.17, 3.29), (-0.1497, 2.17, 3.29), (-0.1497, 2.17, 0.284), (-0.1497, -2.17, 0.284), (-0.3447, -2.061, 3.181), (-0.3447, 2.061, 3.181), (-0.3447, 2.061, 0.393), (-0.3447, -2.061, 0.393), (-0.3447, -2.17, 3.29), (-0.3447, 2.17, 3.29), (-0.3447, 2.17, 0.284), (-0.3447, -2.17, 0.284), (-0.322, -2.061, 3.181), (-0.322, 2.061, 3.181), (-0.322, 2.061, 0.393), (-0.322, -2.061, 0.393)], [], [(0, 8, 9, 2), (2, 9, 10, 6), (6, 10, 11, 4), (4, 11, 8, 0), (2, 6, 4, 0), (17, 16, 15, 12), (1, 3, 9, 8), (3, 7, 10, 9), (7, 5, 11, 10), (5, 1, 8, 11), (14, 13, 12, 15), (19, 18, 13, 14), (16, 19, 14, 15), (13, 18, 22, 21), (3, 1, 17, 18), (5, 7, 19, 16), (7, 3, 18, 19), (1, 5, 16, 17), (22, 23, 27, 26), (12, 13, 21, 20), (17, 12, 20, 23), (18, 17, 23, 22), (27, 24, 32, 35), (21, 22, 26, 25), (23, 20, 24, 27), (20, 21, 25, 24), (29, 30, 38, 37), (24, 25, 33, 32), (26, 27, 35, 34), (25, 26, 34, 33), (29, 28, 32, 33), (30, 29, 33, 34), (28, 31, 35, 32), (31, 30, 34, 35), (38, 39, 36, 37), (31, 28, 36, 39), (28, 29, 37, 36), (30, 31, 39, 38)])
_uv = me_cube_009.uv_layers.new(name='UVMap')
_uv.uv.foreach_set('vector', [0.375, 0.0, 0.625, 0.0, 0.625, 0.25, 0.375, 0.25, 0.375, 0.25, 0.625, 0.25, 0.625, 0.5, 0.375, 0.5, 0.375, 0.5, 0.625, 0.5, 0.625, 0.75, 0.375, 0.75, 0.375, 0.75, 0.625, 0.75, 0.625, 1.0, 0.375, 1.0, 0.125, 0.5, 0.375, 0.5, 0.375, 0.75, 0.125, 0.75, 0.7815, 0.6565, 0.7185, 0.6565, 0.7185, 0.6565, 0.7815, 0.6565, 0.7815, 0.6565, 0.7815, 0.5935, 0.875, 0.5, 0.875, 0.75, 0.7815, 0.5935, 0.7185, 0.5935, 0.625, 0.5, 0.875, 0.5, 0.7185, 0.5935, 0.7185, 0.6565, 0.625, 0.75, 0.625, 0.5, 0.7185, 0.6565, 0.7815, 0.6565, 0.875, 0.75, 0.625, 0.75, 0.7185, 0.5935, 0.7815, 0.5935, 0.7815, 0.6565, 0.7185, 0.6565, 0.7185, 0.5935, 0.7815, 0.5935, 0.7815, 0.5935, 0.7185, 0.5935, 0.7185, 0.6565, 0.7185, 0.5935, 0.7185, 0.5935, 0.7185, 0.6565, 0.7815, 0.5935, 0.7815, 0.5935, 0.7815, 0.5935, 0.7815, 0.5935, 0.7815, 0.5935, 0.7815, 0.6565, 0.7815, 0.6565, 0.7815, 0.5935, 0.7185, 0.6565, 0.7185, 0.5935, 0.7185, 0.5935, 0.7185, 0.6565, 0.7185, 0.5935, 0.7815, 0.5935, 0.7815, 0.5935, 0.7185, 0.5935, 0.7815, 0.6565, 0.7185, 0.6565, 0.7185, 0.6565, 0.7815, 0.6565, 0.7815, 0.5935, 0.7815, 0.6565, 0.7815, 0.6565, 0.7815, 0.5935, 0.7815, 0.6565, 0.7815, 0.5935, 0.7815, 0.5935, 0.7815, 0.6565, 0.7815, 0.6565, 0.7815, 0.6565, 0.7815, 0.6565, 0.7815, 0.6565, 0.7815, 0.5935, 0.7815, 0.6565, 0.7815, 0.6565, 0.7815, 0.5935, 0.7815, 0.6565, 0.7815, 0.6565, 0.7815, 0.6565, 0.7815, 0.6565, 0.7815, 0.5935, 0.7815, 0.5935, 0.7815, 0.5935, 0.7815, 0.5935, 0.7815, 0.6565, 0.7815, 0.6565, 0.7815, 0.6565, 0.7815, 0.6565, 0.7815, 0.6565, 0.7815, 0.5935, 0.7815, 0.5935, 0.7815, 0.6565, 0.7815, 0.5951, 0.7815, 0.5951, 0.7815, 0.5951, 0.7815, 0.5951, 0.7815, 0.6565, 0.7815, 0.5935, 0.7815, 0.5935, 0.7815, 0.6565, 0.7815, 0.5935, 0.7815, 0.6565, 0.7815, 0.6565, 0.7815, 0.5935, 0.7815, 0.5935, 0.7815, 0.5935, 0.7815, 0.5935, 0.7815, 0.5935, 0.7815, 0.5951, 0.7815, 0.6549, 0.7815, 0.6565, 0.7815, 0.5935, 0.7815, 0.5951, 0.7815, 0.5951, 0.7815, 0.5935, 0.7815, 0.5935, 0.7815, 0.6549, 0.7815, 0.6549, 0.7815, 0.6565, 0.7815, 0.6565, 0.7815, 0.6549, 0.7815, 0.5951, 0.7815, 0.5935, 0.7815, 0.6565, 0.7815, 0.5951, 0.7815, 0.6549, 0.7815, 0.6549, 0.7815, 0.5951, 0.7815, 0.6549, 0.7815, 0.6549, 0.7815, 0.6549, 0.7815, 0.6549, 0.7815, 0.6549, 0.7815, 0.5951, 0.7815, 0.5951, 0.7815, 0.6549, 0.7815, 0.5951, 0.7815, 0.6549, 0.7815, 0.6549, 0.7815, 0.5951])
me_cube_009.update()
me_cube_010 = bpy.data.meshes.new('Cube.010')
me_cube_010.from_pydata([(-1.0, -1.0, 0.0), (-1.0, -1.0, 1.75), (-1.0, 1.0, 0.0), (-1.0, 1.0, 1.75), (1.0, -1.0, 0.0), (1.0, -1.0, 1.75), (1.0, 1.0, 0.0), (1.0, 1.0, 1.75), (0.6842, 1.0, -1.192e-07), (-0.6842, 1.0, -1.192e-07), (-0.6842, 1.0, 1.0), (0.6842, 1.0, 1.0), (-0.6842, -1.0, -1.192e-07), (0.6842, -1.0, -1.192e-07), (0.6842, -1.0, 1.75), (-0.6842, -1.0, 1.75), (-1.0, -0.4491, 0.0), (-1.0, -0.4491, 1.75), (1.0, -0.4491, 0.0), (1.0, -0.4491, 1.75), (0.6842, -0.4491, 1.0), (-0.6842, -0.4491, 1.0), (-0.6842, -0.4491, -1.192e-07), (0.6842, -0.4491, -1.192e-07), (-1.0, -0.4491, 1.75), (-1.0, 1.0, 1.75), (0.6842, 1.0, 1.75), (1.0, 1.0, 1.75), (1.0, -0.4491, 1.75), (1.0, -1.0, 1.75), (-0.6842, -1.0, 1.75), (-1.0, -1.0, 1.75), (-0.6842, 1.0, 1.75), (0.6842, -1.0, 1.75), (0.6842, -0.4491, 1.75), (-0.6842, -0.4491, 1.75)], [], [(16, 17, 3, 2), (8, 11, 7, 6), (18, 19, 5, 4), (12, 15, 1, 0), (23, 18, 4, 13), (17, 1, 31, 24), (7, 11, 26, 27), (11, 20, 34, 26), (16, 22, 12, 0), (22, 23, 13, 12), (4, 5, 14, 13), (13, 14, 15, 12), (2, 3, 10, 9), (9, 10, 11, 8), (9, 8, 23, 22), (2, 9, 22, 16), (11, 10, 21, 20), (5, 19, 28, 29), (14, 5, 29, 33), (8, 6, 18, 23), (6, 7, 19, 18), (0, 1, 17, 16), (35, 24, 31, 30), (28, 34, 33, 29), (34, 35, 30, 33), (27, 26, 34, 28), (32, 25, 24, 35), (15, 14, 33, 30), (3, 17, 24, 25), (21, 10, 32, 35), (10, 3, 25, 32), (19, 7, 27, 28), (20, 21, 35, 34), (1, 15, 30, 31)])
_uv = me_cube_010.uv_layers.new(name='UVMap')
_uv.uv.foreach_set('vector', [0.375, 0.06887, 0.625, 0.06887, 0.625, 0.25, 0.375, 0.25, 0.375, 0.4167, 0.625, 0.4167, 0.625, 0.5, 0.375, 0.5, 0.375, 0.6811, 0.625, 0.6811, 0.625, 0.75, 0.375, 0.75, 0.375, 0.9167, 0.625, 0.9167, 0.625, 1.0, 0.375, 1.0, 0.2917, 0.6811, 0.375, 0.6811, 0.375, 0.75, 0.2917, 0.75, 0.625, 0.06887, 0.625, 0.0, 0.625, 0.0, 0.625, 0.06887, 0.625, 0.5, 0.625, 0.4167, 0.625, 0.4167, 0.625, 0.5, 0.7083, 0.5, 0.7083, 0.6811, 0.7083, 0.6811, 0.7083, 0.5, 0.125, 0.6811, 0.2083, 0.6811, 0.2083, 0.75, 0.125, 0.75, 0.2083, 0.6811, 0.2917, 0.6811, 0.2917, 0.75, 0.2083, 0.75, 0.375, 0.75, 0.625, 0.75, 0.625, 0.8333, 0.375, 0.8333, 0.375, 0.8333, 0.625, 0.8333, 0.625, 0.9167, 0.375, 0.9167, 0.375, 0.25, 0.625, 0.25, 0.625, 0.3333, 0.375, 0.3333, 0.375, 0.3333, 0.625, 0.3333, 0.625, 0.4167, 0.375, 0.4167, 0.2083, 0.5, 0.2917, 0.5, 0.2917, 0.6811, 0.2083, 0.6811, 0.125, 0.5, 0.2083, 0.5, 0.2083, 0.6811, 0.125, 0.6811, 0.7083, 0.5, 0.7917, 0.5, 0.7917, 0.6811, 0.7083, 0.6811, 0.625, 0.75, 0.625, 0.6811, 0.625, 0.6811, 0.625, 0.75, 0.625, 0.8333, 0.625, 0.75, 0.625, 0.75, 0.625, 0.8333, 0.2917, 0.5, 0.375, 0.5, 0.375, 0.6811, 0.2917, 0.6811, 0.375, 0.5, 0.625, 0.5, 0.625, 0.6811, 0.375, 0.6811, 0.375, 0.0, 0.625, 0.0, 0.625, 0.06887, 0.375, 0.06887, 0.7917, 0.6811, 0.875, 0.6811, 0.875, 0.75, 0.7917, 0.75, 0.625, 0.6811, 0.7083, 0.6811, 0.7083, 0.75, 0.625, 0.75, 0.7083, 0.6811, 0.7917, 0.6811, 0.7917, 0.75, 0.7083, 0.75, 0.625, 0.5, 0.7083, 0.5, 0.7083, 0.6811, 0.625, 0.6811, 0.7917, 0.5, 0.875, 0.5, 0.875, 0.6811, 0.7917, 0.6811, 0.625, 0.9167, 0.625, 0.8333, 0.625, 0.8333, 0.625, 0.9167, 0.625, 0.25, 0.625, 0.06887, 0.625, 0.06887, 0.625, 0.25, 0.7917, 0.6811, 0.7917, 0.5, 0.7917, 0.5, 0.7917, 0.6811, 0.625, 0.3333, 0.625, 0.25, 0.625, 0.25, 0.625, 0.3333, 0.625, 0.6811, 0.625, 0.5, 0.625, 0.5, 0.625, 0.6811, 0.7083, 0.6811, 0.7917, 0.6811, 0.7917, 0.6811, 0.7083, 0.6811, 0.625, 1.0, 0.625, 0.9167, 0.625, 0.9167, 0.625, 1.0])
me_cube_010.update()
me_cube_005 = bpy.data.meshes.new('Cube.005')
me_cube_005.from_pydata([(-1.0, -1.0, 0.0), (-1.0, -1.0, 2.0), (-1.0, 1.0, 0.0), (-1.0, 1.0, 2.0), (1.0, -1.0, 0.0), (1.0, -1.0, 2.0), (1.0, 1.0, 0.0), (1.0, 1.0, 2.0)], [], [(0, 1, 3, 2), (2, 3, 7, 6), (6, 7, 5, 4), (4, 5, 1, 0), (2, 6, 4, 0), (7, 3, 1, 5)])
me_cube_005.polygons.foreach_set('use_smooth', [True] * 6)
_k = set([(0, 1), (0, 2), (0, 4), (1, 3), (1, 5), (2, 3), (2, 6), (3, 7), (4, 5), (4, 6), (5, 7), (6, 7)])
me_cube_005.attributes.new('sharp_edge', 'BOOLEAN', 'EDGE').data.foreach_set('value', [ (min(e.vertices), max(e.vertices)) in _k for e in me_cube_005.edges])
_uv = me_cube_005.uv_layers.new(name='UVMap')
_uv.uv.foreach_set('vector', [0.375, 0.0, 0.625, 0.0, 0.625, 0.25, 0.375, 0.25, 0.375, 0.25, 0.625, 0.25, 0.625, 0.5, 0.375, 0.5, 0.375, 0.5, 0.625, 0.5, 0.625, 0.75, 0.375, 0.75, 0.375, 0.75, 0.625, 0.75, 0.625, 1.0, 0.375, 1.0, 0.125, 0.5, 0.375, 0.5, 0.375, 0.75, 0.125, 0.75, 0.625, 0.5, 0.875, 0.5, 0.875, 0.75, 0.625, 0.75])
me_cube_005.materials.append(mat_material_005)
me_cube_005.update()
me_cube_005.normals_split_custom_set([tuple(v) for v in zip(*[iter([-1.0, 0.0, 0.0, -1.0, 0.0, 0.0, -1.0, 0.0, 0.0, -1.0, 0.0, 0.0, 0.0, 1.0, 0.0, 0.0, 1.0, 0.0, 0.0, 1.0, 0.0, 0.0, 1.0, 0.0, 1.0, 0.0, 0.0, 1.0, 0.0, 0.0, 1.0, 0.0, 0.0, 1.0, 0.0, 0.0, 0.0, -1.0, 0.0, 0.0, -1.0, 0.0, 0.0, -1.0, 0.0, 0.0, -1.0, 0.0, 0.0, 0.0, -1.0, 0.0, 0.0, -1.0, 0.0, 0.0, -1.0, 0.0, 0.0, -1.0, 0.0, 0.0, 1.0, 0.0, 0.0, 1.0, 0.0, 0.0, 1.0, 0.0, 0.0, 1.0])] * 3)])

# ---- objects
ob_plane = bpy.data.objects.new('Plane', me_plane)
ob_doorframe = bpy.data.objects.new('DoorFrame', me_doorfrane)
ob_door = bpy.data.objects.new('Door', me_door)
ob_handle_front = bpy.data.objects.new('Handle_Front', me_handle_front)
ob_handle_back = bpy.data.objects.new('Handle_Back', me_handle_back)
ob_door_group = bpy.data.objects.new('Door_Group', None)
ob_ctrl_hole = bpy.data.objects.new('CTRL_Hole', me_ctrl_hole)
ob_ctrl_baseboard = bpy.data.objects.new('CTRL_Baseboard', me_ctrl_baseboard)
ob_cube = bpy.data.objects.new('Cube', me_cube_001)
ob_point = bpy.data.objects.new('Point', light_point)
ob_bett = bpy.data.objects.new('Bett', me_cube)
ob_schrankgro = bpy.data.objects.new('SchrankGroß', me_cube_003)
ob_regalklein = bpy.data.objects.new('RegalKlein', me_cube_004)
ob_schreibtisch = bpy.data.objects.new('Schreibtisch', me_cube_008)
ob_cube_002 = bpy.data.objects.new('Cube.002', me_cube_009)
ob_cube_003 = bpy.data.objects.new('Cube.003', me_cube_010)
ob_cube_001 = bpy.data.objects.new('Cube.001', me_cube_005)

# ---- transforms, parenting, visibility, modifiers, constraints
ob_plane.location = (0.0, 0.0, 0.0)
ob_plane.scale = (1.665, 2.34, 1.0)
ob_doorframe.parent = ob_door_group
ob_doorframe.location = (0.0, 0.0, 0.0)
ob_doorframe.lock_location = (True, True, True)
ob_doorframe.lock_rotation = (True, True, True)
ob_door.parent = ob_doorframe
ob_door.location = (0.418, -0.0221, 1.05)
ob_door.lock_location = (True, True, True)
ob_door.lock_rotation = (True, True, False)
ob_handle_front.parent = ob_door
ob_handle_front.location = (-0.764, 0.029, 0.0)
ob_handle_front.rotation_euler = (3.142, 0.0, 0.0)
ob_handle_front.lock_rotation = (True, False, True)
_m = ob_handle_front.modifiers.new('Subdivision', 'SUBSURF')
_m.levels = 2
ob_handle_back.parent = ob_door
ob_handle_back.location = (-0.764, 0.005, 0.0)
ob_handle_back.lock_rotation = (True, False, True)
_m = ob_handle_back.modifiers.new('Subdivision', 'SUBSURF')
_m.levels = 2
ob_door_group.location = (1.669, -1.651, 0.0)
ob_door_group.rotation_euler = (0.0, -0.0, 4.712)
ob_ctrl_hole.parent = ob_door_group
ob_ctrl_hole.location = (0.0, -0.12, -0.002)
ob_ctrl_hole.hide_render = True
ob_ctrl_hole.visible_camera = False
ob_ctrl_hole.visible_diffuse = False
ob_ctrl_hole.visible_glossy = False
ob_ctrl_hole.visible_transmission = False
ob_ctrl_hole.display_type = 'BOUNDS'
ob_ctrl_baseboard.parent = ob_door_group
ob_ctrl_baseboard.location = (0.0, -0.1767, -0.1)
ob_ctrl_baseboard.hide_render = True
ob_ctrl_baseboard.visible_camera = False
ob_ctrl_baseboard.visible_diffuse = False
ob_ctrl_baseboard.visible_glossy = False
ob_ctrl_baseboard.visible_transmission = False
ob_ctrl_baseboard.display_type = 'BOUNDS'
ob_cube.location = (0.0, 0.0, 0.0)
_m = ob_cube.modifiers.new('Boolean', 'BOOLEAN')
_m.object = ob_ctrl_hole
ob_point.location = (0.0, 0.0, 1.885)
ob_bett.location = (-1.059, 1.346, 0.0)
ob_bett.rotation_euler = (-4.371e-08, -5.024e-15, 4.712)
ob_bett.scale = (1.0, 0.8, 0.6)
ob_bett.color = (0.8, 0.8, 0.8, 1.0)
ob_schrankgro.location = (-1.144, -2.03, 0.0)
ob_schrankgro.rotation_euler = (0.0, -0.0, 4.712)
ob_schrankgro.scale = (0.31, 0.515, 1.05)
ob_regalklein.location = (-0.3666, -2.128, -1.49e-08)
ob_regalklein.rotation_euler = (0.0, -0.0, 4.712)
ob_regalklein.scale = (0.21, 0.26, 0.79)
ob_schreibtisch.location = (-1.06, -0.05632, 0.5167)
ob_schreibtisch.rotation_euler = (-1.629e-07, -0.0, 1.571)
ob_schreibtisch.scale = (4.0, 6.0, 1.0)
ob_schreibtisch.color = (0.8, 0.8, 0.8, 1.0)
ob_cube_002.location = (-1.045, 0.1518, 0.8)
ob_cube_002.rotation_euler = (0.0, -0.0, -1.571)
ob_cube_002.scale = (0.1233, 0.1484, 0.1233)
ob_cube_003.location = (1.214, 0.1115, 0.0)
ob_cube_003.rotation_euler = (0.0, -0.0, 1.571)
ob_cube_003.scale = (0.7, 0.45, 0.4)
ob_cube_001.location = (0.006616, 2.138, 0.0)
ob_cube_001.rotation_euler = (-1.629e-07, -0.0, 1.571)
ob_cube_001.scale = (0.2, 0.26, 0.26)
ob_cube_001.color = (0.8, 0.8, 0.8, 1.0)

# ---- collection membership
col_collection.objects.link(ob_plane)
col_collection.objects.link(ob_doorframe)
col_collection.objects.link(ob_door)
col_collection.objects.link(ob_handle_front)
col_collection.objects.link(ob_handle_back)
col_collection.objects.link(ob_door_group)
col_collection.objects.link(ob_ctrl_hole)
col_collection.objects.link(ob_ctrl_baseboard)
col_collection.objects.link(ob_cube)
col_collection.objects.link(ob_point)
col_collection.objects.link(ob_bett)
col_collection.objects.link(ob_schrankgro)
col_collection.objects.link(ob_regalklein)
col_collection.objects.link(ob_schreibtisch)
col_collection.objects.link(ob_cube_002)
col_collection.objects.link(ob_cube_003)
col_collection.objects.link(ob_cube_001)

# ---- scene / render settings (as saved in the file)
scene.frame_start = 1; scene.frame_end = 250; scene.frame_set(0)
scene.render.engine = 'BLENDER_EEVEE_NEXT'
scene.cycles.sampling_pattern = 'TABULATED_SOBOL'
bpy.context.view_layer.update()

# ---- added for rendering (the .blend has no active camera): camera
cam_auto = bpy.data.cameras.new('AutoCamera')
cam_auto.lens = 50.0
cam_auto.sensor_width = 36.0
cam_auto.clip_end = 1000.0
ob_auto_camera = bpy.data.objects.new('AutoCamera', cam_auto)
scene.collection.objects.link(ob_auto_camera)
ob_auto_camera.location = (6.12688, -7.13205, 6.13303)
ob_auto_camera.rotation_euler = (1.09748, -7.21219e-08, 0.694738)
scene.camera = ob_auto_camera
bpy.context.view_layer.update()
